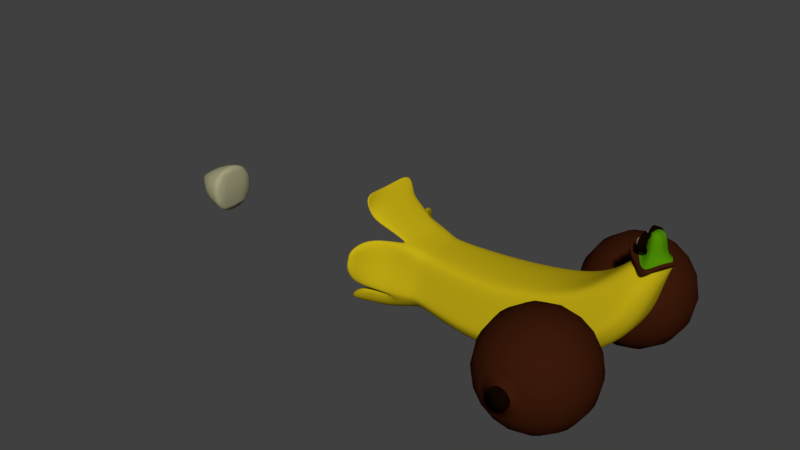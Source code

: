 # Source: model_banana.blend  (saved by Blender 2.78.0; exported with 4.5.12 LTS)
import bpy
from mathutils import Matrix  # noqa: F401  (used for matrix-valued properties, if any)

bpy.ops.wm.read_factory_settings(use_empty=True)
scene = bpy.context.scene
scene.name = 'Scene'

# ---- collections
col_collection_1 = bpy.data.collections.new('Collection 1'); scene.collection.children.link(col_collection_1)

# ---- materials (node trees are filled in below, after node groups)
mat_brown = bpy.data.materials.new('brown')
mat_brown.alpha_threshold = 0.0
mat_brown.diffuse_color = (0.1523, 0.01893, 0.001973, 1.0)
mat_brown.roughness = 0.5
mat_black = bpy.data.materials.new('black')
mat_black.alpha_threshold = 0.0
mat_black.preview_render_type = 'FLAT'
mat_black.diffuse_color = (0.005604, 0.001852, 0.0001754, 1.0)
mat_black.roughness = 0.5
mat_banana = bpy.data.materials.new('BANANA')
mat_banana.alpha_threshold = 0.0
mat_banana.diffuse_color = (0.8, 0.632, 0.1215, 1.0)
mat_banana.roughness = 0.5
mat_green = bpy.data.materials.new('green')
mat_green.alpha_threshold = 0.0
mat_green.diffuse_color = (0.05765, 0.1626, 0.006006, 1.0)
mat_green.roughness = 0.5
mat_banana_bullet = bpy.data.materials.new('banana bullet')
mat_banana_bullet.alpha_threshold = 0.0
mat_banana_bullet.diffuse_color = (0.3672, 0.3503, 0.2078, 1.0)
mat_banana_bullet.roughness = 0.5
mat_banana_bullet.line_color = (0.0, 0.0, 0.0, 1.0)
mat_eye = bpy.data.materials.new('eye')
mat_eye.alpha_threshold = 0.0
mat_eye.roughness = 0.5

# ---- material node trees
mat_brown.use_nodes = True; mat_brown.node_tree.nodes.clear()
_N = mat_brown.node_tree.nodes; _L = mat_brown.node_tree.links
n0 = _N.new('ShaderNodeOutputMaterial'); n0.name = 'Material Output'; n0.location = (300, 300)
n1 = _N.new('ShaderNodeBsdfDiffuse'); n1.name = 'Diffuse BSDF'; n1.location = (10, 300)
n1.inputs[0].default_value = (0.04203, 0.01003, 0.003194, 1.0)
_L.new(n1.outputs[0], n0.inputs[0])
n0.is_active_output = True
mat_banana.use_nodes = True; mat_banana.node_tree.nodes.clear()
_N = mat_banana.node_tree.nodes; _L = mat_banana.node_tree.links
n0 = _N.new('ShaderNodeOutputMaterial'); n0.name = 'Material Output'; n0.location = (300, 300)
n1 = _N.new('ShaderNodeBsdfDiffuse'); n1.name = 'Diffuse BSDF'; n1.location = (10, 300)
n1.inputs[0].default_value = (0.5488, 0.4179, 0.007414, 1.0)
_L.new(n1.outputs[0], n0.inputs[0])
n0.is_active_output = True
mat_green.use_nodes = True; mat_green.node_tree.nodes.clear()
_N = mat_green.node_tree.nodes; _L = mat_green.node_tree.links
n0 = _N.new('ShaderNodeOutputMaterial'); n0.name = 'Material Output'; n0.location = (300, 300)
n1 = _N.new('ShaderNodeBsdfDiffuse'); n1.name = 'Diffuse BSDF'; n1.location = (10, 300)
n1.inputs[0].default_value = (0.072, 0.2462, 0.001617, 1.0)
_L.new(n1.outputs[0], n0.inputs[0])
n0.is_active_output = True
mat_eye.use_nodes = True; mat_eye.node_tree.nodes.clear()
_N = mat_eye.node_tree.nodes; _L = mat_eye.node_tree.links
n0 = _N.new('ShaderNodeOutputMaterial'); n0.name = 'Material Output'; n0.location = (300, 300)
n1 = _N.new('ShaderNodeBsdfDiffuse'); n1.name = 'Diffuse BSDF'; n1.location = (10, 300)
n1.inputs[0].default_value = (0.9114, 0.9114, 0.9114, 1.0)
_L.new(n1.outputs[0], n0.inputs[0])
n0.is_active_output = True

# ---- world
world_world = bpy.data.worlds.new('World'); scene.world = world_world
world_world.color = (0.05088, 0.05088, 0.05088)
world_world.use_sun_shadow = False
world_world.sun_shadow_jitter_overblur = 0.0
world_world.cycles.sampling_method = 'MANUAL'

# ---- meshes
me_sphere_006 = bpy.data.meshes.new('Sphere.006')
me_sphere_006.from_pydata([(0.0, 0.1951, 0.9808), (0.0, 0.3827, 0.9239), (0.0, 0.5556, 0.8315), (0.0, 0.8315, 0.5556), (0.0, 0.9239, 0.3827), (0.0, 1.0, 7.55e-08), (0.0, 0.9239, -0.3827), (0.0, 0.8315, -0.5556), (0.0, 0.5556, -0.8315), (0.0, 0.3827, -0.9239), (0.07466, 0.1802, 0.9808), (0.1464, 0.3536, 0.9239), (0.2126, 0.5133, 0.8315), (0.2706, 0.6533, 0.7071), (0.3182, 0.7682, 0.5556), (0.3536, 0.8536, 0.3827), (0.3753, 0.9061, 0.1951), (0.3827, 0.9239, 7.55e-08), (0.3753, 0.9061, -0.1951), (0.3536, 0.8536, -0.3827), (0.3182, 0.7682, -0.5556), (0.2706, 0.6533, -0.7071), (0.2126, 0.5133, -0.8315), (0.1464, 0.3536, -0.9239), (0.07466, 0.1802, -0.9808), (0.1379, 0.1379, 0.9808), (0.2706, 0.2706, 0.9239), (0.3928, 0.3928, 0.8315), (0.5, 0.5, 0.7071), (0.5879, 0.5879, 0.5556), (0.6533, 0.6533, 0.3827), (0.6935, 0.6935, 0.1951), (0.7071, 0.7071, 7.55e-08), (0.6935, 0.6935, -0.1951), (0.6533, 0.6533, -0.3827), (0.5879, 0.5879, -0.5556), (0.5, 0.5, -0.7071), (0.3928, 0.3928, -0.8315), (0.2706, 0.2706, -0.9239), (0.1379, 0.1379, -0.9808), (0.1802, 0.07466, 0.9808), (0.3536, 0.1464, 0.9239), (0.5133, 0.2126, 0.8315), (0.6533, 0.2706, 0.7071), (0.7682, 0.3182, 0.5556), (0.8536, 0.3536, 0.3827), (0.9061, 0.3753, 0.1951), (0.9239, 0.3827, 7.55e-08), (0.9061, 0.3753, -0.1951), (0.8536, 0.3536, -0.3827), (0.7682, 0.3182, -0.5556), (0.6533, 0.2706, -0.7071), (0.5133, 0.2126, -0.8315), (0.3536, 0.1464, -0.9239), (0.1802, 0.07466, -0.9808), (0.1951, -3.452e-07, 0.9808), (0.3827, -3.824e-07, 0.9239), (0.5556, -3.824e-07, 0.8315), (0.7071, -3.973e-07, 0.7071), (0.8315, -4.122e-07, 0.5556), (0.9239, -3.824e-07, 0.3827), (0.9808, -3.824e-07, 0.1951), (1.0, -4.42e-07, 7.55e-08), (0.9808, -3.824e-07, -0.1951), (0.9239, -4.42e-07, -0.3827), (0.8315, -4.122e-07, -0.5556), (0.7071, -3.973e-07, -0.7071), (0.5556, -3.824e-07, -0.8315), (0.3827, -3.973e-07, -0.9239), (0.1951, -3.452e-07, -0.9808), (0.1802, -0.07466, 0.9808), (0.3536, -0.1464, 0.9239), (0.5133, -0.2126, 0.8315), (0.6533, -0.2706, 0.7071), (0.7682, -0.3182, 0.5556), (0.8536, -0.3536, 0.3827), (0.9061, -0.3753, 0.1951), (0.9239, -0.3827, 7.55e-08), (0.9061, -0.3753, -0.1951), (0.8536, -0.3536, -0.3827), (0.7682, -0.3182, -0.5556), (0.6533, -0.2706, -0.7071), (0.5133, -0.2126, -0.8315), (0.3536, -0.1464, -0.9239), (0.1802, -0.07466, -0.9808), (0.1379, -0.138, 0.9808), (0.2706, -0.2706, 0.9239), (0.3928, -0.3928, 0.8315), (0.5, -0.5, 0.7071), (0.5879, -0.5879, 0.5556), (0.6533, -0.6533, 0.3827), (0.6935, -0.6935, 0.1951), (0.7071, -0.7071, 7.55e-08), (0.6935, -0.6935, -0.1951), (0.6533, -0.6533, -0.3827), (0.5879, -0.5879, -0.5556), (0.5, -0.5, -0.7071), (0.3928, -0.3928, -0.8315), (0.2706, -0.2706, -0.9239), (0.1379, -0.138, -0.9808), (0.07466, -0.1802, 0.9808), (0.1464, -0.3536, 0.9239), (0.2126, -0.5133, 0.8315), (0.2706, -0.6533, 0.7071), (0.3182, -0.7682, 0.5556), (0.3536, -0.8536, 0.3827), (0.3753, -0.9061, 0.1951), (0.3827, -0.9239, 7.55e-08), (0.3753, -0.9061, -0.1951), (0.3536, -0.8536, -0.3827), (0.3182, -0.7682, -0.5556), (0.2706, -0.6533, -0.7071), (0.2126, -0.5133, -0.8315), (0.1464, -0.3536, -0.9239), (0.07466, -0.1802, -0.9808), (-6.902e-08, -0.1951, 0.9808), (-1.137e-07, -0.3827, 0.9239), (-1.435e-07, -0.5556, 0.8315), (-8.392e-08, -0.7071, 0.7071), (-2.329e-07, -0.8315, 0.5556), (-2.031e-07, -0.9239, 0.3827), (-1.435e-07, -0.9808, 0.1951), (-2.329e-07, -1.0, 7.55e-08), (-1.435e-07, -0.9808, -0.1951), (-2.627e-07, -0.9239, -0.3827), (-2.329e-07, -0.8315, -0.5556), (-8.392e-08, -0.7071, -0.7071), (-1.584e-07, -0.5556, -0.8315), (-1.733e-07, -0.3827, -0.9239), (-5.412e-08, -0.1951, -0.9808), (-0.07466, -0.1802, 0.9808), (-0.1464, -0.3536, 0.9239), (-0.2126, -0.5133, 0.8315), (-0.2706, -0.6533, 0.7071), (-0.3182, -0.7682, 0.5556), (-0.3536, -0.8536, 0.3827), (-0.3753, -0.9061, 0.1951), (-0.3827, -0.9239, 7.55e-08), (-0.3753, -0.9061, -0.1951), (-0.3536, -0.8536, -0.3827), (-0.3182, -0.7682, -0.5556), (-0.2706, -0.6533, -0.7071), (-0.2126, -0.5133, -0.8315), (-0.1464, -0.3536, -0.9239), (-0.07466, -0.1802, -0.9808), (-0.1379, -0.138, 0.9808), (-0.2706, -0.2706, 0.9239), (-0.3928, -0.3928, 0.8315), (-0.5, -0.5, 0.7071), (-0.5879, -0.5879, 0.5556), (-0.6533, -0.6533, 0.3827), (-0.6935, -0.6935, 0.1951), (-0.7071, -0.7071, 7.55e-08), (-0.6935, -0.6935, -0.1951), (-0.6533, -0.6533, -0.3827), (-0.5879, -0.5879, -0.5556), (-0.5, -0.5, -0.7071), (-0.3928, -0.3928, -0.8315), (-0.2706, -0.2706, -0.9239), (-0.1379, -0.138, -0.9808), (-0.1802, -0.07466, 0.9808), (-0.3536, -0.1464, 0.9239), (-0.5133, -0.2126, 0.8315), (-0.6533, -0.2706, 0.7071), (-0.7682, -0.3182, 0.5556), (-0.8536, -0.3536, 0.3827), (-0.9061, -0.3753, 0.1951), (-0.9239, -0.3827, 7.55e-08), (-0.9061, -0.3753, -0.1951), (-0.8536, -0.3536, -0.3827), (-0.7682, -0.3182, -0.5556), (-0.6533, -0.2706, -0.7071), (-0.5133, -0.2126, -0.8315), (-0.3536, -0.1464, -0.9239), (-0.1802, -0.07466, -0.9808), (-0.1951, -2.409e-07, 0.9808), (-0.3827, -1.738e-07, 0.9239), (-0.5556, -6.951e-08, 0.8315), (-0.7071, -8.441e-08, 0.7071), (-0.8315, 9.441e-08, 0.5556), (-0.9239, 3.48e-08, 0.3827), (-0.9808, -5.461e-08, 0.1951), (-1.0, 6.46e-08, 7.55e-08), (-0.9808, -5.461e-08, -0.1951), (-0.9239, 6.46e-08, -0.3827), (-0.8315, 9.441e-08, -0.5556), (-0.7071, -8.441e-08, -0.7071), (-0.5556, -6.951e-08, -0.8315), (-0.3827, -9.931e-08, -0.9239), (-0.1951, -2.632e-07, -0.9808), (-0.1802, 0.07466, 0.9808), (-0.3536, 0.1464, 0.9239), (-0.5133, 0.2126, 0.8315), (-0.6533, 0.2706, 0.7071), (-0.7682, 0.3182, 0.5556), (-0.8536, 0.3536, 0.3827), (-0.9061, 0.3753, 0.1951), (-0.9239, 0.3827, 7.55e-08), (-0.9061, 0.3753, -0.1951), (-0.8536, 0.3536, -0.3827), (-0.7682, 0.3182, -0.5556), (-0.6533, 0.2706, -0.7071), (-0.5133, 0.2126, -0.8315), (-0.3536, 0.1464, -0.9239), (-0.1802, 0.07466, -0.9808), (-0.1379, 0.1379, 0.9808), (-0.2706, 0.2706, 0.9239), (-0.3928, 0.3928, 0.8315), (-0.5, 0.5, 0.7071), (-0.5879, 0.5879, 0.5556), (-0.6533, 0.6533, 0.3827), (-0.6935, 0.6935, 0.1951), (-0.7071, 0.7071, 7.55e-08), (-0.6935, 0.6935, -0.1951), (-0.6533, 0.6533, -0.3827), (-0.5879, 0.5879, -0.5556), (-0.5, 0.5, -0.7071), (-0.3928, 0.3928, -0.8315), (-0.2706, 0.2706, -0.9239), (-0.1379, 0.1379, -0.9808), (-0.07466, 0.1802, 0.9808), (-0.1464, 0.3536, 0.9239), (-0.2126, 0.5133, 0.8315), (-0.2706, 0.6533, 0.7071), (-0.3182, 0.7682, 0.5556), (-0.3536, 0.8536, 0.3827), (-0.3753, 0.9061, 0.1951), (-0.3827, 0.9239, 7.55e-08), (-0.3753, 0.9061, -0.1951), (-0.3536, 0.8536, -0.3827), (-0.3182, 0.7682, -0.5556), (-0.2706, 0.6533, -0.7071), (-0.2126, 0.5133, -0.8315), (-0.1464, 0.3536, -0.9239), (-0.07466, 0.1802, -0.9808), (3.184e-07, 0.7071, 0.7071), (3.929e-07, 0.9808, 0.1951), (3.929e-07, 0.9808, -0.1951), (3.184e-07, 0.7071, -0.7071), (9.489e-08, 0.1951, -0.9808), (9.972e-16, 0.1951, 1.08), (0.07466, 0.1802, 1.08), (0.1379, 0.1379, 1.08), (0.1802, 0.07466, 1.08), (0.1951, -3.495e-07, 1.08), (0.1802, -0.07466, 1.08), (0.1379, -0.138, 1.08), (0.07466, -0.1802, 1.08), (-6.902e-08, -0.1951, 1.08), (-0.07466, -0.1802, 1.08), (-0.1379, -0.138, 1.08), (-0.1802, -0.07466, 1.08), (-0.1951, -2.452e-07, 1.08), (-0.1802, 0.07466, 1.08), (-0.1379, 0.1379, 1.08), (-0.07466, 0.1802, 1.08)], [], [(2, 1, 11, 12), (7, 6, 19, 20), (235, 2, 12, 13), (238, 7, 20, 21), (3, 235, 13, 14), (8, 238, 21, 22), (4, 3, 14, 15), (9, 8, 22, 23), (236, 4, 15, 16), (239, 9, 23, 24), (5, 236, 16, 17), (237, 5, 17, 18), (1, 0, 10, 11), (6, 237, 18, 19), (18, 17, 32, 33), (11, 10, 25, 26), (19, 18, 33, 34), (12, 11, 26, 27), (20, 19, 34, 35), (13, 12, 27, 28), (21, 20, 35, 36), (14, 13, 28, 29), (22, 21, 36, 37), (15, 14, 29, 30), (23, 22, 37, 38), (16, 15, 30, 31), (24, 23, 38, 39), (17, 16, 31, 32), (37, 36, 51, 52), (30, 29, 44, 45), (38, 37, 52, 53), (31, 30, 45, 46), (39, 38, 53, 54), (32, 31, 46, 47), (33, 32, 47, 48), (26, 25, 40, 41), (34, 33, 48, 49), (27, 26, 41, 42), (35, 34, 49, 50), (28, 27, 42, 43), (36, 35, 50, 51), (29, 28, 43, 44), (49, 48, 63, 64), (42, 41, 56, 57), (50, 49, 64, 65), (43, 42, 57, 58), (51, 50, 65, 66), (44, 43, 58, 59), (52, 51, 66, 67), (45, 44, 59, 60), (53, 52, 67, 68), (46, 45, 60, 61), (54, 53, 68, 69), (47, 46, 61, 62), (48, 47, 62, 63), (41, 40, 55, 56), (68, 67, 82, 83), (61, 60, 75, 76), (69, 68, 83, 84), (62, 61, 76, 77), (63, 62, 77, 78), (56, 55, 70, 71), (64, 63, 78, 79), (57, 56, 71, 72), (65, 64, 79, 80), (58, 57, 72, 73), (66, 65, 80, 81), (59, 58, 73, 74), (67, 66, 81, 82), (60, 59, 74, 75), (72, 71, 86, 87), (80, 79, 94, 95), (73, 72, 87, 88), (81, 80, 95, 96), (74, 73, 88, 89), (82, 81, 96, 97), (75, 74, 89, 90), (83, 82, 97, 98), (76, 75, 90, 91), (84, 83, 98, 99), (77, 76, 91, 92), (78, 77, 92, 93), (71, 70, 85, 86), (79, 78, 93, 94), (91, 90, 105, 106), (99, 98, 113, 114), (92, 91, 106, 107), (93, 92, 107, 108), (86, 85, 100, 101), (94, 93, 108, 109), (87, 86, 101, 102), (95, 94, 109, 110), (88, 87, 102, 103), (96, 95, 110, 111), (89, 88, 103, 104), (97, 96, 111, 112), (90, 89, 104, 105), (98, 97, 112, 113), (110, 109, 124, 125), (103, 102, 117, 118), (111, 110, 125, 126), (104, 103, 118, 119), (112, 111, 126, 127), (105, 104, 119, 120), (113, 112, 127, 128), (106, 105, 120, 121), (114, 113, 128, 129), (107, 106, 121, 122), (108, 107, 122, 123), (101, 100, 115, 116), (109, 108, 123, 124), (102, 101, 116, 117), (129, 128, 143, 144), (122, 121, 136, 137), (123, 122, 137, 138), (116, 115, 130, 131), (124, 123, 138, 139), (117, 116, 131, 132), (125, 124, 139, 140), (118, 117, 132, 133), (126, 125, 140, 141), (119, 118, 133, 134), (127, 126, 141, 142), (120, 119, 134, 135), (128, 127, 142, 143), (121, 120, 135, 136), (133, 132, 147, 148), (141, 140, 155, 156), (134, 133, 148, 149), (142, 141, 156, 157), (135, 134, 149, 150), (143, 142, 157, 158), (136, 135, 150, 151), (144, 143, 158, 159), (137, 136, 151, 152), (138, 137, 152, 153), (131, 130, 145, 146), (139, 138, 153, 154), (132, 131, 146, 147), (140, 139, 154, 155), (152, 151, 166, 167), (153, 152, 167, 168), (146, 145, 160, 161), (154, 153, 168, 169), (147, 146, 161, 162), (155, 154, 169, 170), (148, 147, 162, 163), (156, 155, 170, 171), (149, 148, 163, 164), (157, 156, 171, 172), (150, 149, 164, 165), (158, 157, 172, 173), (151, 150, 165, 166), (159, 158, 173, 174), (171, 170, 185, 186), (164, 163, 178, 179), (172, 171, 186, 187), (165, 164, 179, 180), (173, 172, 187, 188), (166, 165, 180, 181), (174, 173, 188, 189), (167, 166, 181, 182), (168, 167, 182, 183), (161, 160, 175, 176), (169, 168, 183, 184), (162, 161, 176, 177), (170, 169, 184, 185), (163, 162, 177, 178), (183, 182, 197, 198), (176, 175, 190, 191), (184, 183, 198, 199), (177, 176, 191, 192), (185, 184, 199, 200), (178, 177, 192, 193), (186, 185, 200, 201), (179, 178, 193, 194), (187, 186, 201, 202), (180, 179, 194, 195), (188, 187, 202, 203), (181, 180, 195, 196), (189, 188, 203, 204), (182, 181, 196, 197), (202, 201, 216, 217), (195, 194, 209, 210), (203, 202, 217, 218), (196, 195, 210, 211), (204, 203, 218, 219), (197, 196, 211, 212), (198, 197, 212, 213), (191, 190, 205, 206), (199, 198, 213, 214), (192, 191, 206, 207), (200, 199, 214, 215), (193, 192, 207, 208), (201, 200, 215, 216), (194, 193, 208, 209), (206, 205, 220, 221), (214, 213, 228, 229), (207, 206, 221, 222), (215, 214, 229, 230), (208, 207, 222, 223), (216, 215, 230, 231), (209, 208, 223, 224), (217, 216, 231, 232), (210, 209, 224, 225), (218, 217, 232, 233), (211, 210, 225, 226), (219, 218, 233, 234), (212, 211, 226, 227), (130, 115, 248, 249), (39, 54, 69, 84, 99, 114, 129, 144, 159, 174, 189, 204, 219, 234, 239, 24), (213, 212, 227, 228), (225, 224, 3, 4), (233, 232, 8, 9), (226, 225, 4, 236), (234, 233, 9, 239), (227, 226, 236, 5), (228, 227, 5, 237), (221, 220, 0, 1), (229, 228, 237, 6), (222, 221, 1, 2), (230, 229, 6, 7), (223, 222, 2, 235), (231, 230, 7, 238), (224, 223, 235, 3), (232, 231, 238, 8), (241, 240, 255, 254, 253, 252, 251, 250, 249, 248, 247, 246, 245, 244, 243, 242), (115, 100, 247, 248), (220, 205, 254, 255), (205, 190, 253, 254), (100, 85, 246, 247), (0, 220, 255, 240), (25, 10, 241, 242), (85, 70, 245, 246), (70, 55, 244, 245), (160, 145, 250, 251), (175, 160, 251, 252), (55, 40, 243, 244), (190, 175, 252, 253), (145, 130, 249, 250), (10, 0, 240, 241), (40, 25, 242, 243)])
me_sphere_006.polygons.foreach_set('use_smooth', [True] * 242)
me_sphere_006.polygons.foreach_set('material_index', [0, 0, 0, 0, 0, 0, 0, 0, 0, 0, 0, 0, 0, 0, 0, 0, 0, 0, 0, 0, 0, 0, 0, 0, 0, 0, 0, 0, 0, 0, 0, 0, 0, 0, 0, 0, 0, 0, 0, 0, 0, 0, 0, 0, 0, 0, 0, 0, 0, 0, 0, 0, 0, 0, 0, 0, 0, 0, 0, 0, 0, 0, 0, 0, 0, 0, 0, 0, 0, 0, 0, 0, 0, 0, 0, 0, 0, 0, 0, 0, 0, 0, 0, 0, 0, 0, 0, 0, 0, 0, 0, 0, 0, 0, 0, 0, 0, 0, 0, 0, 0, 0, 0, 0, 0, 0, 0, 0, 0, 0, 0, 0, 0, 0, 0, 0, 0, 0, 0, 0, 0, 0, 0, 0, 0, 0, 0, 0, 0, 0, 0, 0, 0, 0, 0, 0, 0, 0, 0, 0, 0, 0, 0, 0, 0, 0, 0, 0, 0, 0, 0, 0, 0, 0, 0, 0, 0, 0, 0, 0, 0, 0, 0, 0, 0, 0, 0, 0, 0, 0, 0, 0, 0, 0, 0, 0, 0, 0, 0, 0, 0, 0, 0, 0, 0, 0, 0, 0, 0, 0, 0, 0, 0, 0, 0, 0, 0, 0, 0, 0, 0, 0, 0, 0, 0, 0, 0, 0, 0, 1, 0, 0, 0, 0, 0, 0, 0, 0, 0, 0, 0, 0, 0, 0, 0, 0, 1, 1, 1, 1, 1, 1, 1, 1, 1, 1, 1, 1, 1, 1, 1, 1])
me_sphere_006.materials.append(mat_brown)
me_sphere_006.materials.append(mat_black)
me_sphere_006.use_remesh_preserve_volume = False
me_sphere_006.use_remesh_preserve_attributes = False
me_sphere_006.use_mirror_vertex_groups = False
me_sphere_006.update()
me_cube_007 = bpy.data.meshes.new('Cube.007')
me_cube_007.from_pydata([(7.135, -0.2571, 6.913), (8.455, -0.06756, 6.94), (6.353, -0.6746, 6.034), (7.933, -0.5435, 5.216), (5.21, -1.02, 5.002), (7.274, -1.029, 3.02), (3.649, -1.366, 4.225), (4.145, -1.366, 0.6375), (0.3095, -1.474, 3.612), (-1.907e-06, -1.474, 0.0), (-2.959, -1.085, 3.696), (-3.201, -1.085, 0.6439), (7.336, -0.7107, 6.723), (7.733, -0.9274, 6.683), (8.207, -0.4851, 6.946), (7.978, -0.2876, 8.12), (7.683, -0.4393, 8.12), (7.39, -0.2826, 8.12), (6.761, -0.9608, 5.822), (7.208, -1.14, 5.591), (7.635, -0.983, 5.37), (5.354, -1.28, 4.864), (6.56, -1.679, 3.706), (6.743, -1.676, 3.53), (3.697, -1.617, 3.877), (3.979, -2.016, 1.843), (4.021, -2.013, 1.534), (0.2777, -1.725, 3.324), (0.102, -2.124, 1.286), (0.07589, -2.122, 0.9567), (-2.982, -1.337, 3.399), (-3.119, -1.735, 1.67), (-3.14, -1.733, 1.407), (-7.272, -1.7, 0.5438), (6.917, -3.815e-06, 7.093), (7.31, -3.815e-06, 8.12), (8.477, -3.815e-06, 6.955), (6.176, -3.815e-06, 5.921), (7.933, -3.815e-06, 5.216), (5.148, -3.815e-06, 5.034), (7.274, -3.815e-06, 3.02), (3.649, -3.815e-06, 4.338), (4.145, -3.815e-06, 0.6375), (0.3036, -3.815e-06, 3.782), (-2.861e-06, -3.815e-06, 0.0), (-2.959, -3.815e-06, 3.696), (-3.201, -3.815e-06, 0.6439), (-6.778, 0.0, 5.413), (-7.29, -3.815e-06, 0.3292), (-6.267, -1.79, -0.03235), (-6.17, -2.212, 1.186), (-6.267, 0.0, -0.03235), (-3.608, -1.162, 0.5991), (-3.353, -1.162, 3.804), (-3.544, -1.81, 1.4), (-3.522, -1.812, 1.676), (-3.378, -1.413, 3.493), (-3.353, -3.815e-06, 3.804), (-3.608, -3.815e-06, 0.5991), (8.482, -0.06711, 6.784), (6.702, -0.3887, 6.87), (8.261, -0.4911, 6.825), (7.56, -0.6444, 6.351), (7.275, -0.5881, 6.421), (6.599, -3.815e-06, 6.812), (8.514, -3.815e-06, 6.784), (7.307, -0.113, 8.12), (8.025, -0.1092, 8.12), (8.025, -3.815e-06, 8.12), (-7.311, -3.815e-06, 0.04983), (-4.25, -0.899, 3.8), (-5.425, -0.9878, 0.8641), (-4.983, -1.348, 3.328), (-5.374, -1.501, 1.513), (-0.4427, -3.815e-06, 3.106), (-0.4427, 0.0, 1.169), (-7.044, -0.8224, 0.2666), (-7.311, -1.913, 0.04983), (-6.13, -3.298, 3.653), (-6.594, 0.0, 5.847), (-5.977, -2.111, 4.057), (-6.203, -3.427, 2.744), (-5.931, -2.722, 1.912), (-5.712, -2.279, 3.793), (-5.005, -1.407, 4.293), (-5.226, -1.895, 1.201), (-5.195, -2.132, 1.59), (-4.992, -1.672, 3.817), (-5.005, 0.0, 4.526), (-5.315, -3.815e-06, 0.07199), (-5.315, -1.606, 0.07199), (8.033, -0.2504, 7.067), (7.328, -0.3058, 7.053), (7.924, -0.4171, 7.069), (7.701, -0.526, 6.993), (7.539, -0.468, 7.012), (8.041, -3.815e-06, 7.075), (7.257, -3.815e-06, 7.092), (-4.2, -1.258, 3.959), (-4.514, -1.408, 0.2895), (-4.436, -1.968, 1.279), (-4.409, -1.97, 1.62), (-4.231, -1.534, 3.864), (-4.2, -3.815e-06, 3.956), (-4.515, -3.815e-06, 0.2895), (8.603, -3.815e-06, 6.882), (6.603, -0.2535, 7.0), (8.324, -0.4922, 6.887), (7.76, -1.212, 6.373), (7.194, -0.7895, 6.587), (6.247, -3.815e-06, 7.427), (8.63, -3.815e-06, 6.896), (-4.957, -1.563, 4.004), (-6.282, -1.924, 6.29), (-6.465, -1.785, 5.76), (-6.367, -2.884, 3.554), (-5.593, 0.0, 4.88), (-5.226, -2.13, 1.323), (-6.267, -2.655, 1.602), (-6.436, -3.022, 2.704), (-7.29, -2.111, 0.3152), (-6.252, -2.112, 3.37), (-6.523, -2.537, 1.865), (-6.065, -1.98, 3.823), (-6.369, -2.109, 1.284), (-6.473, -0.7676, 0.5652), (-5.889, -1.34, 0.7318), (-5.651, -1.867, 1.294), (7.535, -0.8191, 6.691), (7.536, -0.3609, 8.12), (6.985, -1.05, 5.707), (5.957, -1.479, 4.285), (3.838, -1.816, 2.86), (0.1899, -1.925, 2.305), (-3.051, -1.536, 2.535), (-3.45, -1.508, 2.585), (7.418, -0.6163, 6.375), (-5.821, -2.406, 2.997), (-5.093, -1.807, 2.869), (7.62, -0.497, 7.003), (-4.32, -1.61, 2.742), (7.477, -1.001, 6.385), (-6.168, -3.298, 3.184), (-5.285, -1.79, 2.629), (-6.454, -2.393, 2.812), (-6.402, -2.889, 3.115), (-6.059, -3.815e-06, 4.58), (-6.062, -1.463, 4.581), (-6.086, 0.0, 5.21), (-6.178, -1.639, 4.95), (-4.687, -3.815e-06, 3.989), (-5.293, -3.815e-06, 4.25), (-5.414, -1.147, 4.302), (-5.588, -1.585, 4.603), (-4.874, -0.9249, 4.069), (-3.133, -3.815e-06, 3.382), (-0.4453, -1.306, 1.201), (-0.4437, -1.262, 3.098), (-3.351, 0.0, 0.9234), (8.446, -0.08761, 6.726), (6.85, -0.4591, 6.493), (8.124, -0.5054, 6.607), (7.546, -0.6573, 6.278), (7.256, -0.597, 6.331), (6.708, -3.815e-06, 6.537), (8.479, -3.815e-06, 6.724), (7.401, -0.6271, 6.304), (8.358, -0.1502, 6.532), (6.784, -0.4878, 6.432), (8.059, -0.5689, 6.443), (7.501, -0.7214, 6.186), (7.19, -0.6454, 6.263), (6.637, -3.815e-06, 6.455), (8.389, -3.815e-06, 6.528), (7.345, -0.6834, 6.225), (-6.369, 0.0, 0.4681), (-4.2, -0.5973, 3.957), (-6.594, -0.6693, 5.881), (-5.589, -1.231, 4.825), (-6.158, -1.286, 5.266), (-5.005, -1.102, 4.501)], [], [(173, 167, 3, 38), (139, 129, 17, 95), (38, 3, 5, 40), (171, 168, 2, 18), (18, 2, 4, 21), (24, 6, 8, 27), (21, 4, 6, 24), (40, 5, 7, 42), (44, 9, 11, 46), (42, 7, 9, 44), (27, 8, 10, 30), (51, 49, 77, 69), (9, 29, 32, 11), (29, 28, 31, 32), (133, 27, 30, 134), (5, 23, 26, 7), (23, 22, 25, 26), (131, 21, 24, 132), (7, 26, 29, 9), (26, 25, 28, 29), (132, 24, 27, 133), (3, 20, 23, 5), (20, 19, 22, 23), (130, 18, 21, 131), (167, 169, 20, 3), (169, 170, 19, 20), (174, 171, 18, 130), (16, 15, 67, 68, 35, 66, 17, 129), (92, 66, 35, 97), (93, 15, 16, 94), (8, 43, 45, 10), (6, 41, 43, 8), (2, 37, 39, 4), (4, 39, 41, 6), (168, 172, 37, 2), (138, 87, 83, 137), (117, 86, 82, 118), (90, 85, 50, 49), (89, 90, 49, 51), (87, 112, 80, 83), (30, 10, 53, 56), (46, 11, 52, 58), (11, 32, 54, 52), (32, 31, 55, 54), (134, 30, 56, 135), (10, 45, 57, 53), (106, 110, 64, 60), (141, 109, 63, 136), (107, 108, 62, 61), (105, 107, 61, 59), (109, 106, 60, 63), (111, 105, 59, 65), (91, 67, 15, 93), (95, 17, 66, 92), (96, 68, 67, 91), (115, 123, 121), (74, 75, 156, 157), (114, 47, 146, 147), (48, 76, 125, 175), (145, 115, 121, 144), (76, 33, 124, 125), (76, 48, 69, 77), (33, 76, 77, 120), (47, 114, 113, 177, 79), (145, 119, 81, 142), (83, 80, 78), (49, 50, 120, 77), (142, 81, 82, 137), (153, 178, 179, 149), (102, 98, 112, 87), (104, 99, 90, 89), (99, 100, 85, 90), (100, 101, 86, 117), (140, 102, 87, 138), (98, 176, 180, 84), (36, 96, 91, 1), (12, 95, 92, 0), (1, 91, 93, 14), (14, 93, 94, 13), (0, 92, 97, 34), (128, 139, 95, 12), (82, 81, 118), (53, 57, 103, 176, 98), (135, 56, 102, 140), (54, 55, 101, 100), (52, 54, 100, 99), (58, 52, 99, 104), (56, 53, 98, 102), (36, 1, 105, 111), (12, 0, 106, 109), (1, 14, 107, 105), (14, 13, 108, 107), (128, 12, 109, 141), (0, 34, 110, 106), (113, 114, 147, 149), (84, 70, 98), (80, 123, 115, 78), (121, 123, 70, 72), (144, 121, 72, 143), (123, 80, 112, 70), (154, 150, 155, 157, 70), (112, 98, 70), (119, 122, 118, 81), (118, 122, 73, 117), (125, 124, 127, 126), (33, 120, 50, 124), (50, 85, 127, 124), (126, 127, 73, 71), (85, 100, 73, 127), (117, 73, 100), (122, 144, 143, 73), (13, 128, 141, 108), (55, 135, 140, 101), (13, 94, 139, 128), (101, 140, 138, 86), (78, 142, 137, 83), (115, 145, 142, 78), (119, 145, 144, 122), (108, 141, 136, 62), (31, 134, 135, 55), (86, 138, 137, 82), (170, 174, 130, 19), (19, 130, 131, 22), (25, 132, 133, 28), (22, 131, 132, 25), (28, 133, 134, 31), (94, 16, 129, 139), (154, 70, 84), (147, 146, 151, 152), (153, 149, 147, 152), (88, 116, 178, 180), (84, 153, 152, 154), (152, 151, 150, 154), (149, 179, 177, 113), (157, 155, 74), (157, 156, 71, 73, 143, 72, 70), (158, 156, 75), (62, 136, 166, 162), (60, 64, 164, 160), (136, 63, 163, 166), (61, 62, 162, 161), (59, 61, 161, 159), (63, 60, 160, 163), (65, 59, 159, 165), (162, 166, 174, 170), (160, 164, 172, 168), (166, 163, 171, 174), (161, 162, 170, 169), (159, 161, 169, 167), (163, 160, 168, 171), (165, 159, 167, 173), (175, 125, 126, 71, 156, 158), (180, 178, 153, 84), (180, 176, 103, 88), (179, 178, 116, 148), (177, 179, 148, 79)])
me_cube_007.polygons.foreach_set('use_smooth', [True] * 156)
me_cube_007.polygons.foreach_set('material_index', [0, 1, 0, 0, 0, 0, 0, 0, 0, 0, 0, 0, 0, 0, 0, 0, 0, 0, 0, 0, 0, 0, 0, 0, 0, 0, 0, 1, 1, 1, 0, 0, 0, 0, 0, 0, 0, 0, 0, 0, 0, 0, 0, 0, 0, 0, 3, 3, 3, 3, 3, 3, 1, 1, 1, 2, 2, 2, 2, 2, 2, 0, 0, 0, 0, 0, 0, 0, 0, 0, 0, 0, 0, 0, 0, 1, 1, 1, 1, 1, 1, 0, 0, 0, 0, 0, 0, 0, 3, 3, 3, 3, 3, 3, 0, 0, 0, 2, 2, 0, 2, 0, 0, 0, 2, 0, 0, 2, 0, 0, 2, 3, 0, 1, 0, 0, 0, 2, 3, 0, 0, 0, 0, 0, 0, 0, 1, 0, 2, 0, 0, 0, 2, 0, 2, 2, 2, 3, 3, 3, 3, 3, 3, 3, 0, 0, 0, 0, 0, 0, 0, 2, 0, 0, 0, 0])
me_cube_007.materials.append(mat_banana)
me_cube_007.materials.append(mat_green)
me_cube_007.materials.append(mat_black)
me_cube_007.materials.append(mat_brown)
me_cube_007.use_remesh_preserve_volume = False
me_cube_007.use_remesh_preserve_attributes = False
me_cube_007.use_mirror_vertex_groups = False
me_cube_007.update()
me_cube_006 = bpy.data.meshes.new('Cube.006')
me_cube_006.from_pydata([(0.0, -0.9218, 0.002625), (-3.404, -0.0451, 0.006062), (-2.556, -0.6749, -0.446), (-2.556, -0.275, -0.6665), (-2.556, -0.6548, 0.4695), (-2.556, -0.2534, 0.681), (-2.556, -0.8013, 0.01637), (-1.063, -1.618, 0.01743), (-1.063, -0.4901, 1.457), (-1.063, -1.301, 0.9936), (-1.062, -0.5369, -1.444), (-1.062, -1.344, -0.9699), (-0.2093, -1.408, -1.123), (-0.2093, -0.5483, -1.669), (-0.209, -1.358, 1.136), (-0.209, -0.4945, 1.668), (-0.2092, -1.723, 0.01347), (0.0, 0.9218, 0.002625), (-3.404, 0.0451, 0.006062), (-2.556, 0.6749, -0.446), (-2.556, 0.275, -0.6665), (-2.556, 0.6548, 0.4695), (-2.556, 0.2534, 0.681), (-2.556, 0.8013, 0.01637), (-1.063, 1.618, 0.01743), (-1.063, 0.4901, 1.457), (-1.063, 1.301, 0.9936), (-1.062, 0.5369, -1.444), (-1.062, 1.344, -0.9699), (-0.2093, 1.408, -1.123), (-0.2093, 0.5483, -1.669), (-0.209, 1.358, 1.136), (-0.209, 0.4945, 1.668), (-0.2092, 1.723, 0.01346), (0.0, 1.892e-06, -9.537e-07), (-0.05198, -0.6013, 1.251), (-0.05253, -1.286, -0.8423), (-0.05205, -1.249, 0.8521), (-0.05229, -1.522, 0.01015), (-0.0526, -0.6417, -1.252), (-3.404, 1.907e-06, 0.004439), (-3.192, -0.08518, 0.231), (-3.192, -0.2146, -0.147), (-3.192, -0.208, 0.1635), (-3.192, -0.2564, 0.01188), (-3.192, -0.09232, -0.2215), (-2.556, -0.7689, -0.2428), (-0.2093, -1.037, -1.471), (-0.2093, 1.907e-06, -1.731), (-2.556, -0.4805, 0.6054), (-0.2091, -1.633, 0.6507), (-2.556, 1.907e-06, 0.7038), (-1.063, -1.548, -0.5393), (-2.556, -0.5125, -0.5888), (-2.556, 1.907e-06, -0.689), (-1.063, -0.9378, 1.288), (-2.556, -0.7655, 0.2732), (-1.063, 1.907e-06, 1.51), (-1.758, -1.361, 0.01854), (-1.758, -0.4287, 1.156), (-1.758, -1.111, 0.7906), (-1.758, -0.4657, -1.138), (-1.758, -1.145, -0.763), (-1.062, -1.007, -1.272), (-1.062, 1.907e-06, -1.497), (-1.063, -1.54, 0.5714), (-0.2092, -1.642, -0.6272), (-0.209, -0.9576, 1.474), (-0.209, 1.907e-06, 1.729), (-0.527, -1.392, -1.084), (-0.527, -0.5455, -1.612), (-0.5272, -1.343, 1.101), (-0.5273, -0.4934, 1.616), (-0.5271, -1.696, 0.01507), (-0.05198, 0.6013, 1.251), (-0.05253, 1.286, -0.8423), (-0.05205, 1.249, 0.8521), (-0.05229, 1.522, 0.01015), (-0.0526, 0.6417, -1.252), (-3.192, 0.08519, 0.231), (-3.192, 0.2146, -0.147), (-3.192, 0.208, 0.1635), (-3.192, 0.2564, 0.01188), (-3.192, 0.09233, -0.2215), (-2.556, 0.769, -0.2428), (-0.2093, 1.037, -1.471), (-2.556, 0.4805, 0.6054), (-0.2091, 1.633, 0.6507), (-1.063, 1.548, -0.5393), (-2.556, 0.5125, -0.5888), (-1.063, 0.9378, 1.288), (-2.556, 0.7655, 0.2732), (-1.758, 1.361, 0.01854), (-1.758, 0.4287, 1.156), (-1.758, 1.111, 0.7906), (-1.758, 0.4657, -1.138), (-1.758, 1.145, -0.763), (-1.062, 1.007, -1.272), (-1.063, 1.54, 0.5714), (-0.2092, 1.642, -0.6272), (-0.209, 0.9576, 1.474), (-0.527, 1.392, -1.084), (-0.527, 0.5455, -1.612), (-0.5272, 1.343, 1.101), (-0.5273, 0.4934, 1.616), (-0.5271, 1.696, 0.01507), (-0.09268, -0.9396, 1.278), (-0.09324, -0.9982, -1.275), (-0.09283, -1.513, 0.5444), (-0.09309, -1.528, -0.5256), (-3.027, -0.2379, 0.3159), (-3.027, -0.2536, -0.3025), (-3.027, -0.3798, 0.1447), (-3.027, -0.3821, -0.1209), (-1.758, -1.306, -0.4218), (-1.758, -0.8684, -1.002), (-1.758, -0.8136, 1.023), (-1.758, -1.3, 0.4565), (-0.527, -1.03, -1.421), (-0.5272, -1.61, 0.6315), (-0.5271, -1.618, -0.6046), (-0.5273, -0.9526, 1.428), (-0.09268, 0.9396, 1.278), (-0.09324, 0.9982, -1.275), (-0.09283, 1.513, 0.5444), (-0.09309, 1.528, -0.5256), (-0.05198, 1.904e-06, 1.296), (-0.0526, 1.907e-06, -1.299), (-3.027, 0.2379, 0.3159), (-3.027, 0.2536, -0.3025), (-3.027, 0.3798, 0.1447), (-3.027, 0.3821, -0.1209), (-3.192, 1.907e-06, 0.2363), (-3.192, 1.907e-06, -0.2275), (-1.758, 1.306, -0.4218), (-1.758, 0.8684, -1.002), (-1.758, 1.907e-06, -1.179), (-1.758, 0.8136, 1.023), (-1.758, 1.3, 0.4565), (-1.758, 1.907e-06, 1.198), (-0.527, 1.03, -1.421), (-0.527, 1.907e-06, -1.672), (-0.5272, 1.61, 0.6315), (-0.5271, 1.618, -0.6046), (-0.5273, 0.9526, 1.428), (-0.5273, 1.907e-06, 1.675)], [], [(0, 34, 126, 35), (0, 35, 106, 37), (0, 37, 108, 38), (0, 38, 109, 36), (0, 36, 107, 39), (0, 39, 127, 34), (1, 41, 132, 40), (1, 40, 133, 45), (1, 45, 111, 42), (1, 42, 113, 44), (1, 44, 112, 43), (1, 43, 110, 41), (2, 53, 115, 62), (2, 62, 114, 46), (2, 46, 113, 42), (2, 42, 111, 53), (3, 54, 136, 61), (3, 61, 115, 53), (3, 53, 111, 45), (3, 45, 133, 54), (4, 56, 117, 60), (4, 60, 116, 49), (4, 49, 110, 43), (4, 43, 112, 56), (5, 49, 116, 59), (5, 59, 139, 51), (5, 51, 132, 41), (5, 41, 110, 49), (6, 46, 114, 58), (6, 58, 117, 56), (6, 56, 112, 44), (6, 44, 113, 46), (7, 52, 120, 73), (7, 73, 119, 65), (7, 65, 117, 58), (7, 58, 114, 52), (8, 55, 121, 72), (8, 72, 145, 57), (8, 57, 139, 59), (8, 59, 116, 55), (9, 65, 119, 71), (9, 71, 121, 55), (9, 55, 116, 60), (9, 60, 117, 65), (10, 64, 141, 70), (10, 70, 118, 63), (10, 63, 115, 61), (10, 61, 136, 64), (11, 63, 118, 69), (11, 69, 120, 52), (11, 52, 114, 62), (11, 62, 115, 63), (12, 47, 107, 36), (12, 36, 109, 66), (12, 66, 120, 69), (12, 69, 118, 47), (13, 48, 127, 39), (13, 39, 107, 47), (13, 47, 118, 70), (13, 70, 141, 48), (14, 50, 108, 37), (14, 37, 106, 67), (14, 67, 121, 71), (14, 71, 119, 50), (15, 67, 106, 35), (15, 35, 126, 68), (15, 68, 145, 72), (15, 72, 121, 67), (16, 66, 109, 38), (16, 38, 108, 50), (16, 50, 119, 73), (16, 73, 120, 66), (17, 74, 126, 34), (17, 34, 127, 78), (17, 78, 123, 75), (17, 75, 125, 77), (17, 77, 124, 76), (17, 76, 122, 74), (18, 40, 132, 79), (18, 79, 128, 81), (18, 81, 130, 82), (18, 82, 131, 80), (18, 80, 129, 83), (18, 83, 133, 40), (19, 96, 135, 89), (19, 89, 129, 80), (19, 80, 131, 84), (19, 84, 134, 96), (20, 95, 136, 54), (20, 54, 133, 83), (20, 83, 129, 89), (20, 89, 135, 95), (21, 94, 138, 91), (21, 91, 130, 81), (21, 81, 128, 86), (21, 86, 137, 94), (22, 93, 137, 86), (22, 86, 128, 79), (22, 79, 132, 51), (22, 51, 139, 93), (23, 92, 134, 84), (23, 84, 131, 82), (23, 82, 130, 91), (23, 91, 138, 92), (24, 105, 143, 88), (24, 88, 134, 92), (24, 92, 138, 98), (24, 98, 142, 105), (25, 104, 144, 90), (25, 90, 137, 93), (25, 93, 139, 57), (25, 57, 145, 104), (26, 103, 142, 98), (26, 98, 138, 94), (26, 94, 137, 90), (26, 90, 144, 103), (27, 102, 141, 64), (27, 64, 136, 95), (27, 95, 135, 97), (27, 97, 140, 102), (28, 101, 140, 97), (28, 97, 135, 96), (28, 96, 134, 88), (28, 88, 143, 101), (29, 75, 123, 85), (29, 85, 140, 101), (29, 101, 143, 99), (29, 99, 125, 75), (30, 78, 127, 48), (30, 48, 141, 102), (30, 102, 140, 85), (30, 85, 123, 78), (31, 76, 124, 87), (31, 87, 142, 103), (31, 103, 144, 100), (31, 100, 122, 76), (32, 74, 122, 100), (32, 100, 144, 104), (32, 104, 145, 68), (32, 68, 126, 74), (33, 77, 125, 99), (33, 99, 143, 105), (33, 105, 142, 87), (33, 87, 124, 77)])
me_cube_006.polygons.foreach_set('use_smooth', [True] * 144)
me_cube_006.materials.append(mat_banana_bullet)
me_cube_006.use_remesh_preserve_volume = False
me_cube_006.use_remesh_preserve_attributes = False
me_cube_006.use_mirror_vertex_groups = False
me_cube_006.update()
me_cylinder_011 = bpy.data.meshes.new('Cylinder.011')
me_cylinder_011.from_pydata([(-2.239, 0.9239, -3.56), (-2.563, 0.7071, -3.56), (-2.78, 0.3827, -3.56), (-2.856, -1.926e-06, -3.56), (-2.78, -0.3827, -3.56), (-2.563, -0.7071, -3.56), (-2.239, -0.9239, -3.56), (-1.856, -1.0, -3.56), (-1.474, -0.9239, -3.56), (-1.149, -0.7071, -3.56), (-0.9325, -0.3827, -3.56), (-0.9325, 0.3827, -3.56), (-1.149, 0.7071, -3.56), (-1.856, 1.0, -3.56), (-1.474, 0.9239, -3.56), (-1.474, 0.9239, 1.318), (-1.856, 1.0, 1.318), (-1.149, 0.7071, 1.318), (-0.9325, 0.3827, 1.318), (-0.9325, 0.01592, 1.318), (-0.9325, -0.3827, 1.318), (-1.149, -0.7071, 1.318), (-1.474, -0.9239, 1.318), (-1.856, -1.0, 1.318), (-2.239, -0.9239, 1.318), (-2.563, -0.7071, 1.318), (-2.78, -0.3827, 1.318), (-2.856, -1.889e-06, 1.318), (-2.78, 0.3827, 1.318), (-2.563, 0.7071, 1.318), (-2.239, 0.9239, 1.318), (-1.625, 0.559, 1.085), (-1.856, 0.6051, 1.085), (-1.429, 0.4278, 1.085), (-1.297, 0.2315, 1.085), (-1.251, -2.014e-06, 1.085), (-1.297, -0.2316, 1.085), (-1.429, -0.4279, 1.085), (-1.625, -0.559, 1.085), (-1.856, -0.6051, 1.085), (-2.088, -0.559, 1.085), (-2.284, -0.4279, 1.085), (-2.415, -0.2316, 1.085), (-2.461, -1.987e-06, 1.085), (-2.415, 0.2315, 1.085), (-2.284, 0.4278, 1.085), (-2.088, 0.559, 1.085), (-1.625, 0.559, -3.327), (-1.856, 0.6051, -3.327), (-1.429, 0.4278, -3.327), (-1.297, 0.2315, -3.327), (-1.251, -2.047e-06, -3.327), (-1.297, -0.2316, -3.327), (-1.429, -0.4279, -3.327), (-1.625, -0.559, -3.327), (-1.856, -0.6051, -3.327), (-2.088, -0.559, -3.327), (-2.284, -0.4279, -3.327), (-2.415, -0.2316, -3.327), (-2.461, -2.02e-06, -3.327), (-2.415, 0.2315, -3.327), (-2.284, 0.4278, -3.327), (-2.088, 0.559, -3.327), (-0.3827, 0.9239, -3.541), (-0.7071, 0.7071, -3.541), (-0.7071, -0.7071, -3.541), (-0.3827, -0.9239, -3.541), (1.208e-07, -1.0, -3.541), (0.3827, -0.9239, -3.541), (0.7071, -0.7071, -3.541), (0.9239, -0.3827, -3.541), (1.0, -7.388e-08, -3.541), (0.9239, 0.3827, -3.541), (0.7071, 0.7071, -3.541), (-3.017e-08, 1.0, -3.541), (0.3827, 0.9239, -3.541), (0.3827, 0.9239, 1.337), (2.238e-09, 1.0, 1.337), (0.7071, 0.7071, 1.337), (0.9239, 0.3827, 1.337), (1.0, -4.147e-08, 1.337), (0.9239, -0.3827, 1.337), (0.7071, -0.7071, 1.337), (0.3827, -0.9239, 1.337), (1.532e-07, -1.0, 1.337), (-0.3827, -0.9239, 1.337), (-0.7071, -0.7071, 1.337), (-0.9325, 0.01063, -3.56), (-0.7071, 0.7071, 1.337), (-0.3827, 0.9239, 1.337), (0.2316, 0.559, 1.104), (-3.034e-07, 0.6051, 1.104), (0.4279, 0.4279, 1.104), (0.559, 0.2316, 1.104), (0.6051, -1.1e-07, 1.104), (0.559, -0.2316, 1.104), (0.4279, -0.4279, 1.104), (0.2316, -0.559, 1.104), (2.361e-08, -0.6051, 1.104), (-0.2316, -0.559, 1.104), (-0.4279, -0.4279, 1.104), (-0.559, -0.2316, 1.104), (-0.6051, -8.33e-08, 1.104), (-0.559, 0.2316, 1.104), (-0.4279, 0.4279, 1.104), (-0.2316, 0.559, 1.104), (0.2316, 0.559, -3.308), (-3.327e-07, 0.6051, -3.308), (0.4279, 0.4279, -3.308), (0.559, 0.2316, -3.308), (0.6051, -1.393e-07, -3.308), (0.559, -0.2316, -3.308), (0.4279, -0.4279, -3.308), (0.2316, -0.559, -3.308), (-5.703e-09, -0.6051, -3.308), (-0.2316, -0.559, -3.308), (-0.4279, -0.4279, -3.308), (-0.559, -0.2316, -3.308), (-0.6051, -1.126e-07, -3.308), (-0.559, 0.2316, -3.308), (-0.4279, 0.4279, -3.308), (-0.2316, 0.559, -3.308)], [], [(62, 0, 13, 48), (60, 2, 1, 61), (59, 3, 2, 60), (58, 4, 3, 59), (57, 5, 4, 58), (56, 6, 5, 57), (55, 7, 6, 56), (54, 8, 7, 55), (53, 9, 8, 54), (52, 10, 9, 53), (19, 18, 34, 35), (49, 12, 11, 50), (47, 14, 12, 49), (48, 13, 14, 47), (61, 1, 0, 62), (37, 53, 54, 38), (32, 31, 15, 16), (31, 33, 17, 15), (33, 34, 18, 17), (118, 117, 10, 87), (11, 119, 118, 87), (36, 37, 21, 20), (37, 38, 22, 21), (38, 39, 23, 22), (39, 40, 24, 23), (40, 41, 25, 24), (41, 42, 26, 25), (42, 43, 27, 26), (43, 44, 28, 27), (44, 45, 29, 28), (45, 46, 30, 29), (46, 32, 16, 30), (29, 1, 2, 28), (15, 14, 13, 16), (38, 54, 55, 39), (25, 5, 6, 24), (39, 55, 56, 40), (40, 56, 57, 41), (21, 9, 10, 20), (30, 0, 1, 29), (41, 57, 58, 42), (17, 12, 14, 15), (26, 4, 5, 25), (42, 58, 59, 43), (43, 59, 60, 44), (22, 8, 9, 21), (16, 13, 0, 30), (44, 60, 61, 45), (32, 48, 47, 31), (18, 11, 12, 17), (27, 3, 4, 26), (45, 61, 62, 46), (31, 47, 49, 33), (46, 62, 48, 32), (23, 7, 8, 22), (33, 49, 50, 34), (34, 50, 51, 35), (28, 2, 3, 27), (35, 51, 52, 36), (24, 6, 7, 23), (36, 52, 53, 37), (121, 63, 74, 107), (119, 11, 64, 120), (20, 101, 102, 19), (102, 103, 18, 19), (116, 65, 10, 117), (115, 66, 65, 116), (114, 67, 66, 115), (113, 68, 67, 114), (112, 69, 68, 113), (111, 70, 69, 112), (110, 71, 70, 111), (109, 72, 71, 110), (108, 73, 72, 109), (106, 75, 73, 108), (107, 74, 75, 106), (120, 64, 63, 121), (96, 112, 113, 97), (91, 90, 76, 77), (90, 92, 78, 76), (92, 93, 79, 78), (93, 94, 80, 79), (94, 95, 81, 80), (95, 96, 82, 81), (96, 97, 83, 82), (97, 98, 84, 83), (98, 99, 85, 84), (99, 100, 86, 85), (100, 101, 20, 86), (35, 36, 20, 19), (52, 51, 87, 10), (103, 104, 88, 18), (104, 105, 89, 88), (105, 91, 77, 89), (81, 70, 71, 80), (88, 64, 11, 18), (76, 75, 74, 77), (97, 113, 114, 98), (86, 65, 66, 85), (98, 114, 115, 99), (99, 115, 116, 100), (82, 69, 70, 81), (89, 63, 64, 88), (100, 116, 117, 101), (78, 73, 75, 76), (20, 10, 65, 86), (101, 117, 118, 102), (102, 118, 119, 103), (83, 68, 69, 82), (77, 74, 63, 89), (103, 119, 120, 104), (91, 107, 106, 90), (79, 72, 73, 78), (104, 120, 121, 105), (90, 106, 108, 92), (105, 121, 107, 91), (84, 67, 68, 83), (92, 108, 109, 93), (93, 109, 110, 94), (80, 71, 72, 79), (51, 50, 11, 87), (94, 110, 111, 95), (85, 66, 67, 84), (95, 111, 112, 96)])
me_cylinder_011.materials.append(mat_black)
me_cylinder_011.use_remesh_preserve_volume = False
me_cylinder_011.use_remesh_preserve_attributes = False
me_cylinder_011.use_mirror_vertex_groups = False
me_cylinder_011.update()
me_sphere_011 = bpy.data.meshes.new('Sphere.011')
me_sphere_011.from_pydata([(7.405e-08, 3.216, 0.9808), (6.975e-08, 3.404, 0.9239), (6.277e-08, 3.577, 0.8315), (4.194e-08, 3.853, 0.5556), (2.889e-08, 3.945, 0.3827), (5.7e-15, 4.021, 1.983e-06), (0.07466, 3.202, 0.9808), (0.1464, 3.375, 0.9239), (0.2126, 3.535, 0.8315), (0.2706, 3.675, 0.7071), (0.3182, 3.79, 0.5556), (0.3536, 3.875, 0.3827), (0.3753, 3.927, 0.1951), (0.3827, 3.945, 1.984e-06), (0.1379, 3.159, 0.9808), (0.2706, 3.292, 0.9239), (0.3928, 3.414, 0.8315), (0.5, 3.521, 0.7071), (0.5879, 3.609, 0.5556), (0.6533, 3.675, 0.3827), (0.6935, 3.715, 0.1951), (0.7071, 3.728, 1.986e-06), (0.1802, 3.096, 0.9808), (0.3536, 3.168, 0.9239), (0.5133, 3.234, 0.8315), (0.6533, 3.292, 0.7071), (0.7682, 3.34, 0.5556), (0.8536, 3.375, 0.3827), (0.9061, 3.397, 0.1951), (0.9239, 3.404, 1.987e-06), (0.1951, 3.021, 0.9808), (0.3827, 3.021, 0.9239), (0.5556, 3.021, 0.8315), (0.7071, 3.021, 0.7071), (0.8315, 3.021, 0.5556), (0.9239, 3.021, 0.3827), (0.9808, 3.021, 0.1951), (1.0, 3.021, 1.987e-06), (0.1802, 2.947, 0.9808), (0.3536, 2.875, 0.9239), (0.5133, 2.809, 0.8315), (0.6533, 2.751, 0.7071), (0.7682, 2.703, 0.5556), (0.8536, 2.668, 0.3827), (0.9061, 2.646, 0.1951), (0.9239, 2.639, 1.987e-06), (0.1379, 2.883, 0.9808), (0.2706, 2.751, 0.9239), (0.3928, 2.629, 0.8315), (0.5, 2.521, 0.7071), (0.5879, 2.433, 0.5556), (0.6533, 2.368, 0.3827), (0.6935, 2.328, 0.1951), (0.7071, 2.314, 1.986e-06), (0.07466, 2.841, 0.9808), (0.1464, 2.668, 0.9239), (0.2126, 2.508, 0.8315), (0.2706, 2.368, 0.7071), (0.3182, 2.253, 0.5556), (0.3536, 2.168, 0.3827), (0.3753, 2.115, 0.1951), (0.3827, 2.097, 1.984e-06), (5.026e-09, 2.826, 0.9808), (-4.397e-08, 2.639, 0.9239), (-8.075e-08, 2.466, 0.8315), (-3.054e-08, 2.314, 0.7071), (-1.91e-07, 2.19, 0.5556), (-1.742e-07, 2.097, 0.3827), (-1.288e-07, 2.041, 0.1951), (-2.329e-07, 2.021, 1.983e-06), (-0.07466, 2.841, 0.9808), (-0.1464, 2.668, 0.9239), (-0.2126, 2.508, 0.8315), (-0.2706, 2.368, 0.7071), (-0.3182, 2.253, 0.5556), (-0.3536, 2.168, 0.3827), (-0.3753, 2.115, 0.1951), (-0.3827, 2.097, 1.981e-06), (-0.1379, 2.883, 0.9808), (-0.2706, 2.751, 0.9239), (-0.3928, 2.629, 0.8315), (-0.5, 2.521, 0.7071), (-0.5879, 2.433, 0.5556), (-0.6533, 2.368, 0.3827), (-0.6935, 2.328, 0.1951), (-0.7071, 2.314, 1.98e-06), (-0.1802, 2.947, 0.9808), (-0.3536, 2.875, 0.9239), (-0.5133, 2.809, 0.8315), (-0.6533, 2.751, 0.7071), (-0.7682, 2.703, 0.5556), (-0.8536, 2.668, 0.3827), (-0.9061, 2.646, 0.1951), (-0.9239, 2.639, 1.979e-06), (-0.1951, 3.021, 0.9808), (-0.3827, 3.021, 0.9239), (-0.5556, 3.021, 0.8315), (-0.7071, 3.021, 0.7071), (-0.8315, 3.021, 0.5556), (-0.9239, 3.021, 0.3827), (-0.9808, 3.021, 0.1951), (-1.0, 3.021, 1.979e-06), (-0.1802, 3.096, 0.9808), (-0.3536, 3.168, 0.9239), (-0.5133, 3.234, 0.8315), (-0.6533, 3.292, 0.7071), (-0.7682, 3.34, 0.5556), (-0.8536, 3.375, 0.3827), (-0.9061, 3.397, 0.1951), (-0.9239, 3.404, 1.979e-06), (-0.1379, 3.159, 0.9808), (-0.2706, 3.292, 0.9239), (-0.3928, 3.414, 0.8315), (-0.5, 3.521, 0.7071), (-0.5879, 3.609, 0.5556), (-0.6533, 3.675, 0.3827), (-0.6935, 3.715, 0.1951), (-0.7071, 3.728, 1.98e-06), (-0.07466, 3.202, 0.9808), (-0.1464, 3.375, 0.9239), (-0.2126, 3.535, 0.8315), (-0.2706, 3.675, 0.7071), (-0.3182, 3.79, 0.5556), (-0.3536, 3.875, 0.3827), (-0.3753, 3.927, 0.1951), (-0.3827, 3.945, 1.981e-06), (3.718e-07, 3.728, 0.7071), (4.076e-07, 4.002, 0.1951), (7.405e-08, 3.216, 0.7939), (0.07466, 3.202, 0.7939), (0.1379, 3.159, 0.7939), (0.1802, 3.096, 0.7939), (0.1951, 3.021, 0.7939), (0.1802, 2.947, 0.7939), (0.1379, 2.883, 0.7939), (0.07466, 2.841, 0.7939), (5.026e-09, 2.826, 0.7939), (-0.07466, 2.841, 0.7939), (-0.1379, 2.883, 0.7939), (-0.1802, 2.947, 0.7939), (-0.1951, 3.021, 0.7939), (-0.1802, 3.096, 0.7939), (-0.1379, 3.159, 0.7939), (-0.07466, 3.202, 0.7939), (0.0, 0.1951, 0.9808), (0.0, 0.3827, 0.9239), (0.0, 0.5556, 0.8315), (0.0, 0.8315, 0.5556), (0.0, 0.9239, 0.3827), (0.0, 1.0, 7.55e-08), (0.07466, 0.1802, 0.9808), (0.1464, 0.3536, 0.9239), (0.2126, 0.5133, 0.8315), (0.2706, 0.6533, 0.7071), (0.3182, 0.7682, 0.5556), (0.3536, 0.8536, 0.3827), (0.3753, 0.9061, 0.1951), (0.3827, 0.9239, 7.55e-08), (0.1379, 0.1379, 0.9808), (0.2706, 0.2706, 0.9239), (0.3928, 0.3928, 0.8315), (0.5, 0.5, 0.7071), (0.5879, 0.5879, 0.5556), (0.6533, 0.6533, 0.3827), (0.6935, 0.6935, 0.1951), (0.7071, 0.7071, 7.55e-08), (0.1802, 0.07466, 0.9808), (0.3536, 0.1464, 0.9239), (0.5133, 0.2126, 0.8315), (0.6533, 0.2706, 0.7071), (0.7682, 0.3182, 0.5556), (0.8536, 0.3536, 0.3827), (0.9061, 0.3753, 0.1951), (0.9239, 0.3827, 7.55e-08), (0.1951, -3.452e-07, 0.9808), (0.3827, -3.824e-07, 0.9239), (0.5556, -3.824e-07, 0.8315), (0.7071, -3.973e-07, 0.7071), (0.8315, -4.122e-07, 0.5556), (0.9239, -3.824e-07, 0.3827), (0.9808, -3.824e-07, 0.1951), (1.0, -4.42e-07, 7.55e-08), (0.1802, -0.07466, 0.9808), (0.3536, -0.1464, 0.9239), (0.5133, -0.2126, 0.8315), (0.6533, -0.2706, 0.7071), (0.7682, -0.3182, 0.5556), (0.8536, -0.3536, 0.3827), (0.9061, -0.3753, 0.1951), (0.9239, -0.3827, 7.55e-08), (0.1379, -0.138, 0.9808), (0.2706, -0.2706, 0.9239), (0.3928, -0.3928, 0.8315), (0.5, -0.5, 0.7071), (0.5879, -0.5879, 0.5556), (0.6533, -0.6533, 0.3827), (0.6935, -0.6935, 0.1951), (0.7071, -0.7071, 7.55e-08), (0.07466, -0.1802, 0.9808), (0.1464, -0.3536, 0.9239), (0.2126, -0.5133, 0.8315), (0.2706, -0.6533, 0.7071), (0.3182, -0.7682, 0.5556), (0.3536, -0.8536, 0.3827), (0.3753, -0.9061, 0.1951), (0.3827, -0.9239, 7.55e-08), (-6.902e-08, -0.1951, 0.9808), (-1.137e-07, -0.3827, 0.9239), (-1.435e-07, -0.5556, 0.8315), (-8.392e-08, -0.7071, 0.7071), (-2.329e-07, -0.8315, 0.5556), (-2.031e-07, -0.9239, 0.3827), (-1.435e-07, -0.9808, 0.1951), (-2.329e-07, -1.0, 7.55e-08), (-0.07466, -0.1802, 0.9808), (-0.1464, -0.3536, 0.9239), (-0.2126, -0.5133, 0.8315), (-0.2706, -0.6533, 0.7071), (-0.3182, -0.7682, 0.5556), (-0.3536, -0.8536, 0.3827), (-0.3753, -0.9061, 0.1951), (-0.3827, -0.9239, 7.55e-08), (-0.1379, -0.138, 0.9808), (-0.2706, -0.2706, 0.9239), (-0.3928, -0.3928, 0.8315), (-0.5, -0.5, 0.7071), (-0.5879, -0.5879, 0.5556), (-0.6533, -0.6533, 0.3827), (-0.6935, -0.6935, 0.1951), (-0.7071, -0.7071, 7.55e-08), (-0.1802, -0.07466, 0.9808), (-0.3536, -0.1464, 0.9239), (-0.5133, -0.2126, 0.8315), (-0.6533, -0.2706, 0.7071), (-0.7682, -0.3182, 0.5556), (-0.8536, -0.3536, 0.3827), (-0.9061, -0.3753, 0.1951), (-0.9239, -0.3827, 7.55e-08), (-0.1951, -2.409e-07, 0.9808), (-0.3827, -1.738e-07, 0.9239), (-0.5556, -6.951e-08, 0.8315), (-0.7071, -8.441e-08, 0.7071), (-0.8315, 9.441e-08, 0.5556), (-0.9239, 3.48e-08, 0.3827), (-0.9808, -5.461e-08, 0.1951), (-1.0, 6.46e-08, 7.55e-08), (-0.1802, 0.07466, 0.9808), (-0.3536, 0.1464, 0.9239), (-0.5133, 0.2126, 0.8315), (-0.6533, 0.2706, 0.7071), (-0.7682, 0.3182, 0.5556), (-0.8536, 0.3536, 0.3827), (-0.9061, 0.3753, 0.1951), (-0.9239, 0.3827, 7.55e-08), (-0.1379, 0.1379, 0.9808), (-0.2706, 0.2706, 0.9239), (-0.3928, 0.3928, 0.8315), (-0.5, 0.5, 0.7071), (-0.5879, 0.5879, 0.5556), (-0.6533, 0.6533, 0.3827), (-0.6935, 0.6935, 0.1951), (-0.7071, 0.7071, 7.55e-08), (-0.07466, 0.1802, 0.9808), (-0.1464, 0.3536, 0.9239), (-0.2126, 0.5133, 0.8315), (-0.2706, 0.6533, 0.7071), (-0.3182, 0.7682, 0.5556), (-0.3536, 0.8536, 0.3827), (-0.3753, 0.9061, 0.1951), (-0.3827, 0.9239, 7.55e-08), (3.184e-07, 0.7071, 0.7071), (3.929e-07, 0.9808, 0.1951), (1.411e-08, 0.1951, 0.7939), (0.07466, 0.1802, 0.7939), (0.1379, 0.1379, 0.7939), (0.1802, 0.07466, 0.7939), (0.1951, -3.452e-07, 0.7939), (0.1802, -0.07466, 0.7939), (0.1379, -0.138, 0.7939), (0.07466, -0.1802, 0.7939), (-5.491e-08, -0.1951, 0.7939), (-0.07466, -0.1802, 0.7939), (-0.1379, -0.138, 0.7939), (-0.1802, -0.07466, 0.7939), (-0.1951, -2.409e-07, 0.7939), (-0.1802, 0.07466, 0.7939), (-0.1379, 0.1379, 0.7939), (-0.07466, 0.1802, 0.7939)], [], [(4, 3, 10, 11), (127, 4, 11, 12), (5, 127, 12, 13), (1, 0, 6, 7), (2, 1, 7, 8), (126, 2, 8, 9), (3, 126, 9, 10), (10, 9, 17, 18), (11, 10, 18, 19), (12, 11, 19, 20), (13, 12, 20, 21), (7, 6, 14, 15), (8, 7, 15, 16), (9, 8, 16, 17), (15, 14, 22, 23), (16, 15, 23, 24), (17, 16, 24, 25), (18, 17, 25, 26), (19, 18, 26, 27), (20, 19, 27, 28), (21, 20, 28, 29), (27, 26, 34, 35), (28, 27, 35, 36), (29, 28, 36, 37), (23, 22, 30, 31), (24, 23, 31, 32), (25, 24, 32, 33), (26, 25, 33, 34), (31, 30, 38, 39), (32, 31, 39, 40), (33, 32, 40, 41), (34, 33, 41, 42), (35, 34, 42, 43), (36, 35, 43, 44), (37, 36, 44, 45), (43, 42, 50, 51), (44, 43, 51, 52), (45, 44, 52, 53), (39, 38, 46, 47), (40, 39, 47, 48), (41, 40, 48, 49), (42, 41, 49, 50), (48, 47, 55, 56), (49, 48, 56, 57), (50, 49, 57, 58), (51, 50, 58, 59), (52, 51, 59, 60), (53, 52, 60, 61), (47, 46, 54, 55), (60, 59, 67, 68), (61, 60, 68, 69), (55, 54, 62, 63), (56, 55, 63, 64), (57, 56, 64, 65), (58, 57, 65, 66), (59, 58, 66, 67), (65, 64, 72, 73), (66, 65, 73, 74), (67, 66, 74, 75), (68, 67, 75, 76), (69, 68, 76, 77), (63, 62, 70, 71), (64, 63, 71, 72), (77, 76, 84, 85), (71, 70, 78, 79), (72, 71, 79, 80), (73, 72, 80, 81), (74, 73, 81, 82), (75, 74, 82, 83), (76, 75, 83, 84), (81, 80, 88, 89), (82, 81, 89, 90), (83, 82, 90, 91), (84, 83, 91, 92), (85, 84, 92, 93), (79, 78, 86, 87), (80, 79, 87, 88), (93, 92, 100, 101), (87, 86, 94, 95), (88, 87, 95, 96), (89, 88, 96, 97), (90, 89, 97, 98), (91, 90, 98, 99), (92, 91, 99, 100), (98, 97, 105, 106), (99, 98, 106, 107), (100, 99, 107, 108), (101, 100, 108, 109), (95, 94, 102, 103), (96, 95, 103, 104), (97, 96, 104, 105), (103, 102, 110, 111), (104, 103, 111, 112), (105, 104, 112, 113), (106, 105, 113, 114), (107, 106, 114, 115), (108, 107, 115, 116), (109, 108, 116, 117), (114, 113, 121, 122), (115, 114, 122, 123), (116, 115, 123, 124), (117, 116, 124, 125), (118, 110, 142, 143), (111, 110, 118, 119), (112, 111, 119, 120), (113, 112, 120, 121), (119, 118, 0, 1), (120, 119, 1, 2), (121, 120, 2, 126), (122, 121, 126, 3), (123, 122, 3, 4), (124, 123, 4, 127), (125, 124, 127, 5), (129, 128, 143, 142, 141, 140, 139, 138, 137, 136, 135, 134, 133, 132, 131, 130), (62, 54, 135, 136), (22, 14, 130, 131), (6, 0, 128, 129), (54, 46, 134, 135), (94, 86, 139, 140), (102, 94, 140, 141), (46, 38, 133, 134), (38, 30, 132, 133), (86, 78, 138, 139), (30, 22, 131, 132), (0, 118, 143, 128), (78, 70, 137, 138), (110, 102, 141, 142), (70, 62, 136, 137), (14, 6, 129, 130), (148, 147, 154, 155), (271, 148, 155, 156), (149, 271, 156, 157), (145, 144, 150, 151), (146, 145, 151, 152), (270, 146, 152, 153), (147, 270, 153, 154), (154, 153, 161, 162), (155, 154, 162, 163), (156, 155, 163, 164), (157, 156, 164, 165), (151, 150, 158, 159), (152, 151, 159, 160), (153, 152, 160, 161), (159, 158, 166, 167), (160, 159, 167, 168), (161, 160, 168, 169), (162, 161, 169, 170), (163, 162, 170, 171), (164, 163, 171, 172), (165, 164, 172, 173), (171, 170, 178, 179), (172, 171, 179, 180), (173, 172, 180, 181), (167, 166, 174, 175), (168, 167, 175, 176), (169, 168, 176, 177), (170, 169, 177, 178), (175, 174, 182, 183), (176, 175, 183, 184), (177, 176, 184, 185), (178, 177, 185, 186), (179, 178, 186, 187), (180, 179, 187, 188), (181, 180, 188, 189), (187, 186, 194, 195), (188, 187, 195, 196), (189, 188, 196, 197), (183, 182, 190, 191), (184, 183, 191, 192), (185, 184, 192, 193), (186, 185, 193, 194), (192, 191, 199, 200), (193, 192, 200, 201), (194, 193, 201, 202), (195, 194, 202, 203), (196, 195, 203, 204), (197, 196, 204, 205), (191, 190, 198, 199), (204, 203, 211, 212), (205, 204, 212, 213), (199, 198, 206, 207), (200, 199, 207, 208), (201, 200, 208, 209), (202, 201, 209, 210), (203, 202, 210, 211), (209, 208, 216, 217), (210, 209, 217, 218), (211, 210, 218, 219), (212, 211, 219, 220), (213, 212, 220, 221), (207, 206, 214, 215), (208, 207, 215, 216), (221, 220, 228, 229), (215, 214, 222, 223), (216, 215, 223, 224), (217, 216, 224, 225), (218, 217, 225, 226), (219, 218, 226, 227), (220, 219, 227, 228), (225, 224, 232, 233), (226, 225, 233, 234), (227, 226, 234, 235), (228, 227, 235, 236), (229, 228, 236, 237), (223, 222, 230, 231), (224, 223, 231, 232), (237, 236, 244, 245), (231, 230, 238, 239), (232, 231, 239, 240), (233, 232, 240, 241), (234, 233, 241, 242), (235, 234, 242, 243), (236, 235, 243, 244), (242, 241, 249, 250), (243, 242, 250, 251), (244, 243, 251, 252), (245, 244, 252, 253), (239, 238, 246, 247), (240, 239, 247, 248), (241, 240, 248, 249), (247, 246, 254, 255), (248, 247, 255, 256), (249, 248, 256, 257), (250, 249, 257, 258), (251, 250, 258, 259), (252, 251, 259, 260), (253, 252, 260, 261), (258, 257, 265, 266), (259, 258, 266, 267), (260, 259, 267, 268), (157, 165, 173, 181, 189, 197, 205, 213, 221, 229, 237, 245, 253, 261, 269, 149), (261, 260, 268, 269), (262, 254, 286, 287), (255, 254, 262, 263), (256, 255, 263, 264), (257, 256, 264, 265), (13, 21, 29, 37, 45, 53, 61, 69, 77, 85, 93, 101, 109, 117, 125, 5), (263, 262, 144, 145), (264, 263, 145, 146), (265, 264, 146, 270), (266, 265, 270, 147), (267, 266, 147, 148), (268, 267, 148, 271), (269, 268, 271, 149), (273, 272, 287, 286, 285, 284, 283, 282, 281, 280, 279, 278, 277, 276, 275, 274), (206, 198, 279, 280), (166, 158, 274, 275), (150, 144, 272, 273), (198, 190, 278, 279), (238, 230, 283, 284), (246, 238, 284, 285), (190, 182, 277, 278), (182, 174, 276, 277), (230, 222, 282, 283), (174, 166, 275, 276), (144, 262, 287, 272), (222, 214, 281, 282), (254, 246, 285, 286), (214, 206, 280, 281), (158, 150, 273, 274)])
me_sphere_011.polygons.foreach_set('material_index', [0, 0, 0, 0, 0, 0, 0, 0, 0, 0, 0, 0, 0, 0, 0, 0, 0, 0, 0, 0, 0, 0, 0, 0, 0, 0, 0, 0, 0, 0, 0, 0, 0, 0, 0, 0, 0, 0, 0, 0, 0, 0, 0, 0, 0, 0, 0, 0, 0, 0, 0, 0, 0, 0, 0, 0, 0, 0, 0, 0, 0, 0, 0, 0, 0, 0, 0, 0, 0, 0, 0, 0, 0, 0, 0, 0, 0, 0, 0, 0, 0, 0, 0, 0, 0, 0, 0, 0, 0, 0, 0, 0, 0, 0, 0, 0, 0, 0, 0, 0, 0, 0, 1, 0, 0, 0, 0, 0, 0, 0, 0, 0, 0, 1, 1, 1, 1, 1, 1, 1, 1, 1, 1, 1, 1, 1, 1, 1, 1, 0, 0, 0, 0, 0, 0, 0, 0, 0, 0, 0, 0, 0, 0, 0, 0, 0, 0, 0, 0, 0, 0, 0, 0, 0, 0, 0, 0, 0, 0, 0, 0, 0, 0, 0, 0, 0, 0, 0, 0, 0, 0, 0, 0, 0, 0, 0, 0, 0, 0, 0, 0, 0, 0, 0, 0, 0, 0, 0, 0, 0, 0, 0, 0, 0, 0, 0, 0, 0, 0, 0, 0, 0, 0, 0, 0, 0, 0, 0, 0, 0, 0, 0, 0, 0, 0, 0, 0, 0, 0, 0, 0, 0, 0, 0, 0, 0, 0, 0, 0, 0, 0, 0, 1, 0, 0, 0, 0, 0, 0, 0, 0, 0, 0, 0, 1, 1, 1, 1, 1, 1, 1, 1, 1, 1, 1, 1, 1, 1, 1, 1])
me_sphere_011.materials.append(mat_eye)
me_sphere_011.materials.append(mat_black)
me_sphere_011.use_remesh_preserve_volume = False
me_sphere_011.use_remesh_preserve_attributes = False
me_sphere_011.use_mirror_vertex_groups = False
me_sphere_011.update()
me_sphere_010 = bpy.data.meshes.new('Sphere.010')
me_sphere_010.from_pydata([(0.0, 0.1951, 0.9808), (0.0, 0.3827, 0.9239), (0.0, 0.5556, 0.8315), (0.0, 0.8315, 0.5556), (0.0, 0.9239, 0.3827), (0.0, 1.0, 7.55e-08), (0.0, 0.9239, -0.3827), (0.0, 0.8315, -0.5556), (0.0, 0.5556, -0.8315), (0.0, 0.3827, -0.9239), (0.07466, 0.1802, 0.9808), (0.1464, 0.3536, 0.9239), (0.2126, 0.5133, 0.8315), (0.2706, 0.6533, 0.7071), (0.3182, 0.7682, 0.5556), (0.3536, 0.8536, 0.3827), (0.3753, 0.9061, 0.1951), (0.3827, 0.9239, 7.55e-08), (0.3753, 0.9061, -0.1951), (0.3536, 0.8536, -0.3827), (0.3182, 0.7682, -0.5556), (0.2706, 0.6533, -0.7071), (0.2126, 0.5133, -0.8315), (0.1464, 0.3536, -0.9239), (0.07466, 0.1802, -0.9808), (0.1379, 0.1379, 0.9808), (0.2706, 0.2706, 0.9239), (0.3928, 0.3928, 0.8315), (0.5, 0.5, 0.7071), (0.5879, 0.5879, 0.5556), (0.6533, 0.6533, 0.3827), (0.6935, 0.6935, 0.1951), (0.7071, 0.7071, 7.55e-08), (0.6935, 0.6935, -0.1951), (0.6533, 0.6533, -0.3827), (0.5879, 0.5879, -0.5556), (0.5, 0.5, -0.7071), (0.3928, 0.3928, -0.8315), (0.2706, 0.2706, -0.9239), (0.1379, 0.1379, -0.9808), (0.1802, 0.07466, 0.9808), (0.3536, 0.1464, 0.9239), (0.5133, 0.2126, 0.8315), (0.6533, 0.2706, 0.7071), (0.7682, 0.3182, 0.5556), (0.8536, 0.3536, 0.3827), (0.9061, 0.3753, 0.1951), (0.9239, 0.3827, 7.55e-08), (0.9061, 0.3753, -0.1951), (0.8536, 0.3536, -0.3827), (0.7682, 0.3182, -0.5556), (0.6533, 0.2706, -0.7071), (0.5133, 0.2126, -0.8315), (0.3536, 0.1464, -0.9239), (0.1802, 0.07466, -0.9808), (0.1951, -3.452e-07, 0.9808), (0.3827, -3.824e-07, 0.9239), (0.5556, -3.824e-07, 0.8315), (0.7071, -3.973e-07, 0.7071), (0.8315, -4.122e-07, 0.5556), (0.9239, -3.824e-07, 0.3827), (0.9808, -3.824e-07, 0.1951), (1.0, -4.42e-07, 7.55e-08), (0.9808, -3.824e-07, -0.1951), (0.9239, -4.42e-07, -0.3827), (0.8315, -4.122e-07, -0.5556), (0.7071, -3.973e-07, -0.7071), (0.5556, -3.824e-07, -0.8315), (0.3827, -3.973e-07, -0.9239), (0.1951, -3.452e-07, -0.9808), (0.1802, -0.07466, 0.9808), (0.3536, -0.1464, 0.9239), (0.5133, -0.2126, 0.8315), (0.6533, -0.2706, 0.7071), (0.7682, -0.3182, 0.5556), (0.8536, -0.3536, 0.3827), (0.9061, -0.3753, 0.1951), (0.9239, -0.3827, 7.55e-08), (0.9061, -0.3753, -0.1951), (0.8536, -0.3536, -0.3827), (0.7682, -0.3182, -0.5556), (0.6533, -0.2706, -0.7071), (0.5133, -0.2126, -0.8315), (0.3536, -0.1464, -0.9239), (0.1802, -0.07466, -0.9808), (0.1379, -0.138, 0.9808), (0.2706, -0.2706, 0.9239), (0.3928, -0.3928, 0.8315), (0.5, -0.5, 0.7071), (0.5879, -0.5879, 0.5556), (0.6533, -0.6533, 0.3827), (0.6935, -0.6935, 0.1951), (0.7071, -0.7071, 7.55e-08), (0.6935, -0.6935, -0.1951), (0.6533, -0.6533, -0.3827), (0.5879, -0.5879, -0.5556), (0.5, -0.5, -0.7071), (0.3928, -0.3928, -0.8315), (0.2706, -0.2706, -0.9239), (0.1379, -0.138, -0.9808), (0.07466, -0.1802, 0.9808), (0.1464, -0.3536, 0.9239), (0.2126, -0.5133, 0.8315), (0.2706, -0.6533, 0.7071), (0.3182, -0.7682, 0.5556), (0.3536, -0.8536, 0.3827), (0.3753, -0.9061, 0.1951), (0.3827, -0.9239, 7.55e-08), (0.3753, -0.9061, -0.1951), (0.3536, -0.8536, -0.3827), (0.3182, -0.7682, -0.5556), (0.2706, -0.6533, -0.7071), (0.2126, -0.5133, -0.8315), (0.1464, -0.3536, -0.9239), (0.07466, -0.1802, -0.9808), (-6.902e-08, -0.1951, 0.9808), (-1.137e-07, -0.3827, 0.9239), (-1.435e-07, -0.5556, 0.8315), (-8.392e-08, -0.7071, 0.7071), (-2.329e-07, -0.8315, 0.5556), (-2.031e-07, -0.9239, 0.3827), (-1.435e-07, -0.9808, 0.1951), (-2.329e-07, -1.0, 7.55e-08), (-1.435e-07, -0.9808, -0.1951), (-2.627e-07, -0.9239, -0.3827), (-2.329e-07, -0.8315, -0.5556), (-8.392e-08, -0.7071, -0.7071), (-1.584e-07, -0.5556, -0.8315), (-1.733e-07, -0.3827, -0.9239), (-5.412e-08, -0.1951, -0.9808), (-0.07466, -0.1802, 0.9808), (-0.1464, -0.3536, 0.9239), (-0.2126, -0.5133, 0.8315), (-0.2706, -0.6533, 0.7071), (-0.3182, -0.7682, 0.5556), (-0.3536, -0.8536, 0.3827), (-0.3753, -0.9061, 0.1951), (-0.3827, -0.9239, 7.55e-08), (-0.3753, -0.9061, -0.1951), (-0.3536, -0.8536, -0.3827), (-0.3182, -0.7682, -0.5556), (-0.2706, -0.6533, -0.7071), (-0.2126, -0.5133, -0.8315), (-0.1464, -0.3536, -0.9239), (-0.07466, -0.1802, -0.9808), (-0.1379, -0.138, 0.9808), (-0.2706, -0.2706, 0.9239), (-0.3928, -0.3928, 0.8315), (-0.5, -0.5, 0.7071), (-0.5879, -0.5879, 0.5556), (-0.6533, -0.6533, 0.3827), (-0.6935, -0.6935, 0.1951), (-0.7071, -0.7071, 7.55e-08), (-0.6935, -0.6935, -0.1951), (-0.6533, -0.6533, -0.3827), (-0.5879, -0.5879, -0.5556), (-0.5, -0.5, -0.7071), (-0.3928, -0.3928, -0.8315), (-0.2706, -0.2706, -0.9239), (-0.1379, -0.138, -0.9808), (-0.1802, -0.07466, 0.9808), (-0.3536, -0.1464, 0.9239), (-0.5133, -0.2126, 0.8315), (-0.6533, -0.2706, 0.7071), (-0.7682, -0.3182, 0.5556), (-0.8536, -0.3536, 0.3827), (-0.9061, -0.3753, 0.1951), (-0.9239, -0.3827, 7.55e-08), (-0.9061, -0.3753, -0.1951), (-0.8536, -0.3536, -0.3827), (-0.7682, -0.3182, -0.5556), (-0.6533, -0.2706, -0.7071), (-0.5133, -0.2126, -0.8315), (-0.3536, -0.1464, -0.9239), (-0.1802, -0.07466, -0.9808), (-0.1951, -2.409e-07, 0.9808), (-0.3827, -1.738e-07, 0.9239), (-0.5556, -6.951e-08, 0.8315), (-0.7071, -8.441e-08, 0.7071), (-0.8315, 9.441e-08, 0.5556), (-0.9239, 3.48e-08, 0.3827), (-0.9808, -5.461e-08, 0.1951), (-1.0, 6.46e-08, 7.55e-08), (-0.9808, -5.461e-08, -0.1951), (-0.9239, 6.46e-08, -0.3827), (-0.8315, 9.441e-08, -0.5556), (-0.7071, -8.441e-08, -0.7071), (-0.5556, -6.951e-08, -0.8315), (-0.3827, -9.931e-08, -0.9239), (-0.1951, -2.632e-07, -0.9808), (-0.1802, 0.07466, 0.9808), (-0.3536, 0.1464, 0.9239), (-0.5133, 0.2126, 0.8315), (-0.6533, 0.2706, 0.7071), (-0.7682, 0.3182, 0.5556), (-0.8536, 0.3536, 0.3827), (-0.9061, 0.3753, 0.1951), (-0.9239, 0.3827, 7.55e-08), (-0.9061, 0.3753, -0.1951), (-0.8536, 0.3536, -0.3827), (-0.7682, 0.3182, -0.5556), (-0.6533, 0.2706, -0.7071), (-0.5133, 0.2126, -0.8315), (-0.3536, 0.1464, -0.9239), (-0.1802, 0.07466, -0.9808), (-0.1379, 0.1379, 0.9808), (-0.2706, 0.2706, 0.9239), (-0.3928, 0.3928, 0.8315), (-0.5, 0.5, 0.7071), (-0.5879, 0.5879, 0.5556), (-0.6533, 0.6533, 0.3827), (-0.6935, 0.6935, 0.1951), (-0.7071, 0.7071, 7.55e-08), (-0.6935, 0.6935, -0.1951), (-0.6533, 0.6533, -0.3827), (-0.5879, 0.5879, -0.5556), (-0.5, 0.5, -0.7071), (-0.3928, 0.3928, -0.8315), (-0.2706, 0.2706, -0.9239), (-0.1379, 0.1379, -0.9808), (-0.07466, 0.1802, 0.9808), (-0.1464, 0.3536, 0.9239), (-0.2126, 0.5133, 0.8315), (-0.2706, 0.6533, 0.7071), (-0.3182, 0.7682, 0.5556), (-0.3536, 0.8536, 0.3827), (-0.3753, 0.9061, 0.1951), (-0.3827, 0.9239, 7.55e-08), (-0.3753, 0.9061, -0.1951), (-0.3536, 0.8536, -0.3827), (-0.3182, 0.7682, -0.5556), (-0.2706, 0.6533, -0.7071), (-0.2126, 0.5133, -0.8315), (-0.1464, 0.3536, -0.9239), (-0.07466, 0.1802, -0.9808), (3.184e-07, 0.7071, 0.7071), (3.929e-07, 0.9808, 0.1951), (3.929e-07, 0.9808, -0.1951), (3.184e-07, 0.7071, -0.7071), (9.489e-08, 0.1951, -0.9808), (9.972e-16, 0.1951, 1.08), (0.07466, 0.1802, 1.08), (0.1379, 0.1379, 1.08), (0.1802, 0.07466, 1.08), (0.1951, -3.495e-07, 1.08), (0.1802, -0.07466, 1.08), (0.1379, -0.138, 1.08), (0.07466, -0.1802, 1.08), (-6.902e-08, -0.1951, 1.08), (-0.07466, -0.1802, 1.08), (-0.1379, -0.138, 1.08), (-0.1802, -0.07466, 1.08), (-0.1951, -2.452e-07, 1.08), (-0.1802, 0.07466, 1.08), (-0.1379, 0.1379, 1.08), (-0.07466, 0.1802, 1.08)], [], [(2, 1, 11, 12), (7, 6, 19, 20), (235, 2, 12, 13), (238, 7, 20, 21), (3, 235, 13, 14), (8, 238, 21, 22), (4, 3, 14, 15), (9, 8, 22, 23), (236, 4, 15, 16), (239, 9, 23, 24), (5, 236, 16, 17), (237, 5, 17, 18), (1, 0, 10, 11), (6, 237, 18, 19), (18, 17, 32, 33), (11, 10, 25, 26), (19, 18, 33, 34), (12, 11, 26, 27), (20, 19, 34, 35), (13, 12, 27, 28), (21, 20, 35, 36), (14, 13, 28, 29), (22, 21, 36, 37), (15, 14, 29, 30), (23, 22, 37, 38), (16, 15, 30, 31), (24, 23, 38, 39), (17, 16, 31, 32), (37, 36, 51, 52), (30, 29, 44, 45), (38, 37, 52, 53), (31, 30, 45, 46), (39, 38, 53, 54), (32, 31, 46, 47), (33, 32, 47, 48), (26, 25, 40, 41), (34, 33, 48, 49), (27, 26, 41, 42), (35, 34, 49, 50), (28, 27, 42, 43), (36, 35, 50, 51), (29, 28, 43, 44), (49, 48, 63, 64), (42, 41, 56, 57), (50, 49, 64, 65), (43, 42, 57, 58), (51, 50, 65, 66), (44, 43, 58, 59), (52, 51, 66, 67), (45, 44, 59, 60), (53, 52, 67, 68), (46, 45, 60, 61), (54, 53, 68, 69), (47, 46, 61, 62), (48, 47, 62, 63), (41, 40, 55, 56), (68, 67, 82, 83), (61, 60, 75, 76), (69, 68, 83, 84), (62, 61, 76, 77), (63, 62, 77, 78), (56, 55, 70, 71), (64, 63, 78, 79), (57, 56, 71, 72), (65, 64, 79, 80), (58, 57, 72, 73), (66, 65, 80, 81), (59, 58, 73, 74), (67, 66, 81, 82), (60, 59, 74, 75), (72, 71, 86, 87), (80, 79, 94, 95), (73, 72, 87, 88), (81, 80, 95, 96), (74, 73, 88, 89), (82, 81, 96, 97), (75, 74, 89, 90), (83, 82, 97, 98), (76, 75, 90, 91), (84, 83, 98, 99), (77, 76, 91, 92), (78, 77, 92, 93), (71, 70, 85, 86), (79, 78, 93, 94), (91, 90, 105, 106), (99, 98, 113, 114), (92, 91, 106, 107), (93, 92, 107, 108), (86, 85, 100, 101), (94, 93, 108, 109), (87, 86, 101, 102), (95, 94, 109, 110), (88, 87, 102, 103), (96, 95, 110, 111), (89, 88, 103, 104), (97, 96, 111, 112), (90, 89, 104, 105), (98, 97, 112, 113), (110, 109, 124, 125), (103, 102, 117, 118), (111, 110, 125, 126), (104, 103, 118, 119), (112, 111, 126, 127), (105, 104, 119, 120), (113, 112, 127, 128), (106, 105, 120, 121), (114, 113, 128, 129), (107, 106, 121, 122), (108, 107, 122, 123), (101, 100, 115, 116), (109, 108, 123, 124), (102, 101, 116, 117), (129, 128, 143, 144), (122, 121, 136, 137), (123, 122, 137, 138), (116, 115, 130, 131), (124, 123, 138, 139), (117, 116, 131, 132), (125, 124, 139, 140), (118, 117, 132, 133), (126, 125, 140, 141), (119, 118, 133, 134), (127, 126, 141, 142), (120, 119, 134, 135), (128, 127, 142, 143), (121, 120, 135, 136), (133, 132, 147, 148), (141, 140, 155, 156), (134, 133, 148, 149), (142, 141, 156, 157), (135, 134, 149, 150), (143, 142, 157, 158), (136, 135, 150, 151), (144, 143, 158, 159), (137, 136, 151, 152), (138, 137, 152, 153), (131, 130, 145, 146), (139, 138, 153, 154), (132, 131, 146, 147), (140, 139, 154, 155), (152, 151, 166, 167), (153, 152, 167, 168), (146, 145, 160, 161), (154, 153, 168, 169), (147, 146, 161, 162), (155, 154, 169, 170), (148, 147, 162, 163), (156, 155, 170, 171), (149, 148, 163, 164), (157, 156, 171, 172), (150, 149, 164, 165), (158, 157, 172, 173), (151, 150, 165, 166), (159, 158, 173, 174), (171, 170, 185, 186), (164, 163, 178, 179), (172, 171, 186, 187), (165, 164, 179, 180), (173, 172, 187, 188), (166, 165, 180, 181), (174, 173, 188, 189), (167, 166, 181, 182), (168, 167, 182, 183), (161, 160, 175, 176), (169, 168, 183, 184), (162, 161, 176, 177), (170, 169, 184, 185), (163, 162, 177, 178), (183, 182, 197, 198), (176, 175, 190, 191), (184, 183, 198, 199), (177, 176, 191, 192), (185, 184, 199, 200), (178, 177, 192, 193), (186, 185, 200, 201), (179, 178, 193, 194), (187, 186, 201, 202), (180, 179, 194, 195), (188, 187, 202, 203), (181, 180, 195, 196), (189, 188, 203, 204), (182, 181, 196, 197), (202, 201, 216, 217), (195, 194, 209, 210), (203, 202, 217, 218), (196, 195, 210, 211), (204, 203, 218, 219), (197, 196, 211, 212), (198, 197, 212, 213), (191, 190, 205, 206), (199, 198, 213, 214), (192, 191, 206, 207), (200, 199, 214, 215), (193, 192, 207, 208), (201, 200, 215, 216), (194, 193, 208, 209), (206, 205, 220, 221), (214, 213, 228, 229), (207, 206, 221, 222), (215, 214, 229, 230), (208, 207, 222, 223), (216, 215, 230, 231), (209, 208, 223, 224), (217, 216, 231, 232), (210, 209, 224, 225), (218, 217, 232, 233), (211, 210, 225, 226), (219, 218, 233, 234), (212, 211, 226, 227), (130, 115, 248, 249), (39, 54, 69, 84, 99, 114, 129, 144, 159, 174, 189, 204, 219, 234, 239, 24), (213, 212, 227, 228), (225, 224, 3, 4), (233, 232, 8, 9), (226, 225, 4, 236), (234, 233, 9, 239), (227, 226, 236, 5), (228, 227, 5, 237), (221, 220, 0, 1), (229, 228, 237, 6), (222, 221, 1, 2), (230, 229, 6, 7), (223, 222, 2, 235), (231, 230, 7, 238), (224, 223, 235, 3), (232, 231, 238, 8), (241, 240, 255, 254, 253, 252, 251, 250, 249, 248, 247, 246, 245, 244, 243, 242), (115, 100, 247, 248), (220, 205, 254, 255), (205, 190, 253, 254), (100, 85, 246, 247), (0, 220, 255, 240), (25, 10, 241, 242), (85, 70, 245, 246), (70, 55, 244, 245), (160, 145, 250, 251), (175, 160, 251, 252), (55, 40, 243, 244), (190, 175, 252, 253), (145, 130, 249, 250), (10, 0, 240, 241), (40, 25, 242, 243)])
me_sphere_010.polygons.foreach_set('use_smooth', [True] * 242)
me_sphere_010.polygons.foreach_set('material_index', [0, 0, 0, 0, 0, 0, 0, 0, 0, 0, 0, 0, 0, 0, 0, 0, 0, 0, 0, 0, 0, 0, 0, 0, 0, 0, 0, 0, 0, 0, 0, 0, 0, 0, 0, 0, 0, 0, 0, 0, 0, 0, 0, 0, 0, 0, 0, 0, 0, 0, 0, 0, 0, 0, 0, 0, 0, 0, 0, 0, 0, 0, 0, 0, 0, 0, 0, 0, 0, 0, 0, 0, 0, 0, 0, 0, 0, 0, 0, 0, 0, 0, 0, 0, 0, 0, 0, 0, 0, 0, 0, 0, 0, 0, 0, 0, 0, 0, 0, 0, 0, 0, 0, 0, 0, 0, 0, 0, 0, 0, 0, 0, 0, 0, 0, 0, 0, 0, 0, 0, 0, 0, 0, 0, 0, 0, 0, 0, 0, 0, 0, 0, 0, 0, 0, 0, 0, 0, 0, 0, 0, 0, 0, 0, 0, 0, 0, 0, 0, 0, 0, 0, 0, 0, 0, 0, 0, 0, 0, 0, 0, 0, 0, 0, 0, 0, 0, 0, 0, 0, 0, 0, 0, 0, 0, 0, 0, 0, 0, 0, 0, 0, 0, 0, 0, 0, 0, 0, 0, 0, 0, 0, 0, 0, 0, 0, 0, 0, 0, 0, 0, 0, 0, 0, 0, 0, 0, 0, 0, 1, 0, 0, 0, 0, 0, 0, 0, 0, 0, 0, 0, 0, 0, 0, 0, 0, 1, 1, 1, 1, 1, 1, 1, 1, 1, 1, 1, 1, 1, 1, 1, 1])
me_sphere_010.materials.append(mat_brown)
me_sphere_010.materials.append(mat_black)
me_sphere_010.use_remesh_preserve_volume = False
me_sphere_010.use_remesh_preserve_attributes = False
me_sphere_010.use_mirror_vertex_groups = False
me_sphere_010.update()

# ---- objects
ob_sphere_004 = bpy.data.objects.new('Sphere.004', me_sphere_006)
ob_cube_004 = bpy.data.objects.new('Cube.004', me_cube_007)
ob_bullet = bpy.data.objects.new('bullet ', me_cube_006)
ob_cylinder_007 = bpy.data.objects.new('Cylinder.007', me_cylinder_011)
ob_sphere_006 = bpy.data.objects.new('Sphere.006', me_sphere_011)
ob_sphere_003 = bpy.data.objects.new('Sphere.003', me_sphere_010)

# ---- transforms, parenting, visibility, modifiers, constraints
ob_sphere_004.location = (0.4103, 0.3334, 0.2091)
ob_sphere_004.rotation_euler = (-1.571, -0.0, -3.142)
ob_sphere_004.scale = (-0.2227, -0.2227, -0.2227)
ob_sphere_004.lineart.crease_threshold = 0.0
ob_cube_004.location = (-0.0001842, -0.0002931, 7.382e-05)
ob_cube_004.scale = (0.08138, 0.08138, 0.08138)
ob_cube_004.lineart.crease_threshold = 0.0
_m = ob_cube_004.modifiers.new('Mirror', 'MIRROR')
_m.use_axis = (False, True, False)
_m.use_clip = True
_m = ob_cube_004.modifiers.new('Subsurf', 'SUBSURF')
_m.uv_smooth = 'PRESERVE_CORNERS'
_m.quality = 2
_m.show_only_control_edges = False
ob_bullet.location = (-1.421, 8.361e-05, 0.1918)
ob_bullet.scale = (0.05909, 0.05909, 0.05909)
ob_bullet.lineart.crease_threshold = 0.0
ob_cylinder_007.location = (0.5933, -0.03116, 0.618)
ob_cylinder_007.rotation_euler = (1.571, -0.0, -1.571)
ob_cylinder_007.scale = (0.03372, 0.03372, 0.005125)
ob_cylinder_007.lineart.crease_threshold = 0.0
ob_sphere_006.location = (0.5907, -0.03197, 0.6178)
ob_sphere_006.rotation_euler = (-0.0, -1.571, 0.0)
ob_sphere_006.scale = (0.02084, 0.02084, 0.02084)
ob_sphere_006.lineart.crease_threshold = 0.0
ob_sphere_003.location = (0.4103, -0.3361, 0.2091)
ob_sphere_003.rotation_euler = (-1.571, -0.0, 0.0)
ob_sphere_003.scale = (-0.2227, -0.2227, -0.2227)
ob_sphere_003.lineart.crease_threshold = 0.0

# ---- collection membership
col_collection_1.objects.link(ob_sphere_004)
col_collection_1.objects.link(ob_cube_004)
col_collection_1.objects.link(ob_bullet)
col_collection_1.objects.link(ob_cylinder_007)
col_collection_1.objects.link(ob_sphere_006)
col_collection_1.objects.link(ob_sphere_003)

# ---- scene / render settings (as saved in the file)
scene.frame_start = 1; scene.frame_end = 250; scene.frame_set(1)
scene.render.engine = 'CYCLES'
scene.render.resolution_percentage = 50
scene.render.dither_intensity = 0.0
scene.cycles.use_denoising = False
scene.cycles.samples = 128
scene.cycles.sampling_pattern = 'TABULATED_SOBOL'
scene.cycles.light_sampling_threshold = 0.0
scene.cycles.use_adaptive_sampling = False
scene.cycles.use_light_tree = False
scene.cycles.blur_glossy = 0.0
scene.cycles.sample_clamp_indirect = 0.0
scene.view_settings.view_transform = 'Standard'
bpy.context.view_layer.update()

# ---- added for rendering (the .blend has no active camera and no usable light): camera, sun
cam_auto = bpy.data.cameras.new('AutoCamera')
cam_auto.lens = 50.0
cam_auto.sensor_width = 36.0
cam_auto.clip_end = 1000.0
ob_auto_camera = bpy.data.objects.new('AutoCamera', cam_auto)
scene.collection.objects.link(ob_auto_camera)
ob_auto_camera.location = (2.0195, -2.977, 2.30741)
ob_auto_camera.rotation_euler = (1.09748, -7.21219e-08, 0.694738)
scene.camera = ob_auto_camera
light_auto_sun = bpy.data.lights.new('AutoSun', 'SUN')
light_auto_sun.energy = 3.0
light_auto_sun.angle = 0.0523599
ob_auto_sun = bpy.data.objects.new('AutoSun', light_auto_sun)
scene.collection.objects.link(ob_auto_sun)
ob_auto_sun.rotation_euler = (0.872665, 0.174533, 0.523599)
bpy.context.view_layer.update()
